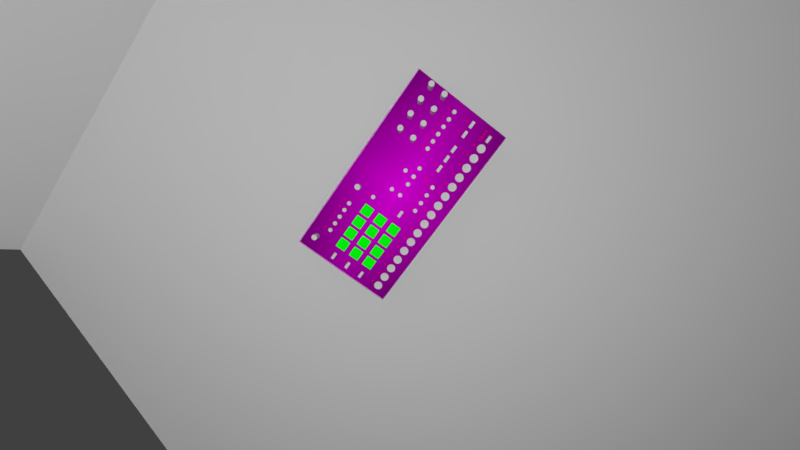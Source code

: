 # Source: rytm.blend  (saved by Blender 2.79.0; exported with 4.5.12 LTS)
import bpy
from mathutils import Matrix  # noqa: F401  (used for matrix-valued properties, if any)

bpy.ops.wm.read_factory_settings(use_empty=True)
scene = bpy.context.scene
scene.name = 'Scene'

# ---- collections
col_collection_1 = bpy.data.collections.new('Collection 1'); scene.collection.children.link(col_collection_1)
col_collection_1.hide_render = True
col_collection_1.hide_viewport = True
col_collection_2 = bpy.data.collections.new('Collection 2'); scene.collection.children.link(col_collection_2)

# ---- images (referenced by path relative to the original .blend; pixels are not part of the script)
import os
ASSET_DIR = os.environ.get("B2B_ASSET_DIR", "")  # directory of the original .blend (textures are referenced by path, not embedded)
HERE = os.path.dirname(os.path.abspath(__file__))  # packed textures are extracted next to this script under _unpacked/

def load_image(name, relpath, width, height, colorspace="sRGB"):
    """Load a texture the original file referenced (path relative to the .blend, or extracted next to this script)."""
    p = next((c for c in (os.path.join(HERE, relpath), os.path.join(ASSET_DIR, relpath)) if relpath and os.path.exists(c)), "")
    if p:
        img = bpy.data.images.load(p, check_existing=True)
        img.name = name
    else:  # same state as the original file: an image datablock whose file is absent (Cycles renders it pink)
        img = bpy.data.images.new(name, width, height)
        img.source = "FILE"
        img.filepath = "//" + (relpath or name)
    img.colorspace_settings.name = colorspace
    return img
img_rytm1_2048x2048_png = load_image('rytm1_2048x2048.png', 'rytm1_2048x2048.png', 1024, 1024, 'sRGB')

# ---- materials (node trees are filled in below, after node groups)
mat_color1 = bpy.data.materials.new('Color1')
mat_color1.alpha_threshold = 0.0
mat_color1.diffuse_color = (0.0, 0.0, 0.01, 1.0)
mat_color1.roughness = 0.5
mat_led_1 = bpy.data.materials.new('Led_1')
mat_led_1.alpha_threshold = 0.0
mat_led_1.roughness = 0.5
mat_pad_1 = bpy.data.materials.new('Pad_1')
mat_pad_1.alpha_threshold = 0.0
mat_pad_1.roughness = 0.5
mat_rytm1_2048x2048 = bpy.data.materials.new('rytm1_2048x2048')
mat_rytm1_2048x2048.alpha_threshold = 0.0
mat_rytm1_2048x2048.roughness = 0.5
mat_rytm1_2048x2048.specular_intensity = 0.0

# ---- material node trees
mat_led_1.use_nodes = True; mat_led_1.node_tree.nodes.clear()
_N = mat_led_1.node_tree.nodes; _L = mat_led_1.node_tree.links
n0 = _N.new('ShaderNodeOutputMaterial'); n0.name = 'Material Output'; n0.location = (300, 300)
n1 = _N.new('ShaderNodeBsdfDiffuse'); n1.name = 'Diffuse BSDF'; n1.location = (10, 300)
n2 = _N.new('ShaderNodeEmission'); n2.name = 'Emission'; n2.location = (0, 0)
n2.inputs[0].default_value = (0.7484, 0.0, 0.0, 1.0)
n3 = _N.new('ShaderNodeEmission'); n3.name = 'Emission.001'; n3.location = (0, 0)
n3.inputs[0].default_value = (0.8, 0.8, 0.8, 1.0)
n4 = _N.new('ShaderNodeEmission'); n4.name = 'Emission.002'; n4.location = (0, 0)
n4.inputs[0].default_value = (0.8, 0.8, 0.8, 1.0)
n5 = _N.new('ShaderNodeEmission'); n5.name = 'Emission.003'; n5.location = (0, 0)
n5.inputs[0].default_value = (0.8, 0.8, 0.8, 1.0)
n6 = _N.new('ShaderNodeEmission'); n6.name = 'Emission.004'; n6.location = (0, 0)
n6.inputs[0].default_value = (0.8, 0.8, 0.8, 1.0)
_L.new(n2.outputs[0], n0.inputs[0])
n0.is_active_output = True
mat_pad_1.use_nodes = True; mat_pad_1.node_tree.nodes.clear()
_N = mat_pad_1.node_tree.nodes; _L = mat_pad_1.node_tree.links
n0 = _N.new('ShaderNodeOutputMaterial'); n0.name = 'Material Output'; n0.location = (300, 300)
n1 = _N.new('ShaderNodeBsdfDiffuse'); n1.name = 'Diffuse BSDF'; n1.location = (10, 300)
n2 = _N.new('ShaderNodeEmission'); n2.name = 'Emission'; n2.location = (0, 0)
n2.inputs[0].default_value = (0.0, 0.8141, 0.002912, 1.0)
n3 = _N.new('ShaderNodeEmission'); n3.name = 'Emission.001'; n3.location = (0, 0)
n3.inputs[0].default_value = (0.8, 0.8, 0.8, 1.0)
n4 = _N.new('ShaderNodeEmission'); n4.name = 'Emission.002'; n4.location = (0, 0)
n4.inputs[0].default_value = (0.8, 0.8, 0.8, 1.0)
n5 = _N.new('ShaderNodeEmission'); n5.name = 'Emission.003'; n5.location = (0, 0)
n5.inputs[0].default_value = (0.8, 0.8, 0.8, 1.0)
n6 = _N.new('ShaderNodeEmission'); n6.name = 'Emission.004'; n6.location = (0, 0)
n6.inputs[0].default_value = (0.8, 0.8, 0.8, 1.0)
n7 = _N.new('ShaderNodeEmission'); n7.name = 'Emission.005'; n7.location = (0, 0)
n7.inputs[0].default_value = (0.8, 0.8, 0.8, 1.0)
n8 = _N.new('ShaderNodeEmission'); n8.name = 'Emission.006'; n8.location = (0, 0)
n8.inputs[0].default_value = (0.8, 0.8, 0.8, 1.0)
n9 = _N.new('ShaderNodeEmission'); n9.name = 'Emission.007'; n9.location = (0, 0)
n9.inputs[0].default_value = (0.8, 0.8, 0.8, 1.0)
n10 = _N.new('ShaderNodeEmission'); n10.name = 'Emission.008'; n10.location = (0, 0)
n10.inputs[0].default_value = (0.8, 0.8, 0.8, 1.0)
n11 = _N.new('ShaderNodeEmission'); n11.name = 'Emission.009'; n11.location = (0, 0)
n11.inputs[0].default_value = (0.8, 0.8, 0.8, 1.0)
n12 = _N.new('ShaderNodeEmission'); n12.name = 'Emission.010'; n12.location = (0, 0)
n12.inputs[0].default_value = (0.8, 0.8, 0.8, 1.0)
n13 = _N.new('ShaderNodeEmission'); n13.name = 'Emission.011'; n13.location = (0, 0)
n13.inputs[0].default_value = (0.8, 0.8, 0.8, 1.0)
n14 = _N.new('ShaderNodeEmission'); n14.name = 'Emission.012'; n14.location = (0, 0)
n14.inputs[0].default_value = (0.8, 0.8, 0.8, 1.0)
n15 = _N.new('ShaderNodeEmission'); n15.name = 'Emission.013'; n15.location = (0, 0)
n15.inputs[0].default_value = (0.8, 0.8, 0.8, 1.0)
n16 = _N.new('ShaderNodeEmission'); n16.name = 'Emission.014'; n16.location = (0, 0)
n16.inputs[0].default_value = (0.8, 0.8, 0.8, 1.0)
n17 = _N.new('ShaderNodeEmission'); n17.name = 'Emission.015'; n17.location = (0, 0)
n17.inputs[0].default_value = (0.8, 0.8, 0.8, 1.0)
n18 = _N.new('ShaderNodeEmission'); n18.name = 'Emission.016'; n18.location = (0, 0)
n18.inputs[0].default_value = (0.8, 0.8, 0.8, 1.0)
n19 = _N.new('ShaderNodeEmission'); n19.name = 'Emission.017'; n19.location = (0, 0)
n19.inputs[0].default_value = (0.8, 0.8, 0.8, 1.0)
n20 = _N.new('ShaderNodeEmission'); n20.name = 'Emission.018'; n20.location = (0, 0)
n20.inputs[0].default_value = (0.8, 0.8, 0.8, 1.0)
n21 = _N.new('ShaderNodeEmission'); n21.name = 'Emission.019'; n21.location = (0, 0)
n21.inputs[0].default_value = (0.8, 0.8, 0.8, 1.0)
n22 = _N.new('ShaderNodeEmission'); n22.name = 'Emission.020'; n22.location = (0, 0)
n22.inputs[0].default_value = (0.8, 0.8, 0.8, 1.0)
n23 = _N.new('ShaderNodeEmission'); n23.name = 'Emission.021'; n23.location = (0, 0)
n23.inputs[0].default_value = (0.8, 0.8, 0.8, 1.0)
n24 = _N.new('ShaderNodeEmission'); n24.name = 'Emission.022'; n24.location = (0, 0)
n24.inputs[0].default_value = (0.8, 0.8, 0.8, 1.0)
n25 = _N.new('ShaderNodeEmission'); n25.name = 'Emission.023'; n25.location = (0, 0)
n25.inputs[0].default_value = (0.8, 0.8, 0.8, 1.0)
n26 = _N.new('ShaderNodeEmission'); n26.name = 'Emission.024'; n26.location = (0, 0)
n26.inputs[0].default_value = (0.8, 0.8, 0.8, 1.0)
n27 = _N.new('ShaderNodeEmission'); n27.name = 'Emission.025'; n27.location = (0, 0)
n27.inputs[0].default_value = (0.8, 0.8, 0.8, 1.0)
n28 = _N.new('ShaderNodeEmission'); n28.name = 'Emission.026'; n28.location = (0, 0)
n28.inputs[0].default_value = (0.8, 0.8, 0.8, 1.0)
n29 = _N.new('ShaderNodeEmission'); n29.name = 'Emission.027'; n29.location = (0, 0)
n29.inputs[0].default_value = (0.8, 0.8, 0.8, 1.0)
n30 = _N.new('ShaderNodeEmission'); n30.name = 'Emission.028'; n30.location = (0, 0)
n30.inputs[0].default_value = (0.8, 0.8, 0.8, 1.0)
n31 = _N.new('ShaderNodeEmission'); n31.name = 'Emission.029'; n31.location = (0, 0)
n31.inputs[0].default_value = (0.8, 0.8, 0.8, 1.0)
n32 = _N.new('ShaderNodeEmission'); n32.name = 'Emission.030'; n32.location = (0, 0)
n32.inputs[0].default_value = (0.8, 0.8, 0.8, 1.0)
n33 = _N.new('ShaderNodeEmission'); n33.name = 'Emission.031'; n33.location = (0, 0)
n33.inputs[0].default_value = (0.8, 0.8, 0.8, 1.0)
n34 = _N.new('ShaderNodeEmission'); n34.name = 'Emission.032'; n34.location = (0, 0)
n34.inputs[0].default_value = (0.8, 0.8, 0.8, 1.0)
n35 = _N.new('ShaderNodeEmission'); n35.name = 'Emission.033'; n35.location = (0, 0)
n35.inputs[0].default_value = (0.8, 0.8, 0.8, 1.0)
_L.new(n2.outputs[0], n0.inputs[0])
n0.is_active_output = True
mat_rytm1_2048x2048.use_nodes = True; mat_rytm1_2048x2048.node_tree.nodes.clear()
_N = mat_rytm1_2048x2048.node_tree.nodes; _L = mat_rytm1_2048x2048.node_tree.links
n0 = _N.new('ShaderNodeOutputMaterial'); n0.name = 'Material Output'; n0.location = (300, 300)
n1 = _N.new('ShaderNodeTexImage'); n1.name = 'Image Texture'; n1.location = (-400, 60)
n1.width = 140
n1.image = img_rytm1_2048x2048_png
n1.extension = 'CLIP'
n2 = _N.new('ShaderNodeBsdfDiffuse'); n2.name = 'Diffuse BSDF'; n2.location = (-200, 60)
n3 = _N.new('ShaderNodeBsdfTransparent'); n3.name = 'Transparent BSDF'; n3.location = (-200, 240)
n4 = _N.new('ShaderNodeMixShader'); n4.name = 'Mix Shader'; n4.location = (0, 300)
_L.new(n1.outputs[0], n2.inputs[0])
_L.new(n1.outputs[1], n4.inputs[0])
_L.new(n3.outputs[0], n4.inputs[1])
_L.new(n2.outputs[0], n4.inputs[2])
_L.new(n4.outputs[0], n0.inputs[0])
n0.is_active_output = True

# ---- world
world_world = bpy.data.worlds.new('World'); scene.world = world_world
world_world.color = (0.05088, 0.05088, 0.05088)
world_world.use_sun_shadow = False
world_world.sun_shadow_jitter_overblur = 0.0
world_world.cycles.sampling_method = 'MANUAL'

# ---- cameras
cam_cam_057 = bpy.data.cameras.new('cam.057')
cam_cam_057.clip_end = 100.0
cam_cam_057.lens = 10.0
cam_cam_057.sensor_width = 32.0
cam_cam_057.sensor_height = 18.0
cam_cam_057.dof.focus_distance = 0.0

# ---- lights
light_lampa_057 = bpy.data.lights.new('lampa.057', 'POINT')
light_lampa_057.transmission_factor = 0.0
light_lampa_057.energy = 100.0
light_lampa_057.shadow_buffer_clip_start = 0.5
light_lampa_057.shadow_soft_size = 0.1
light_lampa_057.shadow_maximum_resolution = 0.006
light_lampa_057.use_absolute_resolution = True

# ---- meshes
me_cylinder_148 = bpy.data.meshes.new('Cylinder.148')
me_cylinder_148.from_pydata([(0.0, 1.0, -1.0), (0.0, 1.0, 1.0), (0.1951, 0.9808, -1.0), (0.1951, 0.9808, 1.0), (0.3827, 0.9239, -1.0), (0.3827, 0.9239, 1.0), (0.5556, 0.8315, -1.0), (0.5556, 0.8315, 1.0), (0.7071, 0.7071, -1.0), (0.7071, 0.7071, 1.0), (0.8315, 0.5556, -1.0), (0.8315, 0.5556, 1.0), (0.9239, 0.3827, -1.0), (0.9239, 0.3827, 1.0), (0.9808, 0.1951, -1.0), (0.9808, 0.1951, 1.0), (1.0, 7.55e-08, -1.0), (1.0, 7.55e-08, 1.0), (0.9808, -0.1951, -1.0), (0.9808, -0.1951, 1.0), (0.9239, -0.3827, -1.0), (0.9239, -0.3827, 1.0), (0.8315, -0.5556, -1.0), (0.8315, -0.5556, 1.0), (0.7071, -0.7071, -1.0), (0.7071, -0.7071, 1.0), (0.5556, -0.8315, -1.0), (0.5556, -0.8315, 1.0), (0.3827, -0.9239, -1.0), (0.3827, -0.9239, 1.0), (0.1951, -0.9808, -1.0), (0.1951, -0.9808, 1.0), (-3.258e-07, -1.0, -1.0), (-3.258e-07, -1.0, 1.0), (-0.1951, -0.9808, -1.0), (-0.1951, -0.9808, 1.0), (-0.3827, -0.9239, -1.0), (-0.3827, -0.9239, 1.0), (-0.5556, -0.8315, -1.0), (-0.5556, -0.8315, 1.0), (-0.7071, -0.7071, -1.0), (-0.7071, -0.7071, 1.0), (-0.8315, -0.5556, -1.0), (-0.8315, -0.5556, 1.0), (-0.9239, -0.3827, -1.0), (-0.9239, -0.3827, 1.0), (-0.9808, -0.1951, -1.0), (-0.9808, -0.1951, 1.0), (-1.0, 9.656e-07, -1.0), (-1.0, 9.656e-07, 1.0), (-0.9808, 0.1951, -1.0), (-0.9808, 0.1951, 1.0), (-0.9239, 0.3827, -1.0), (-0.9239, 0.3827, 1.0), (-0.8315, 0.5556, -1.0), (-0.8315, 0.5556, 1.0), (-0.7071, 0.7071, -1.0), (-0.7071, 0.7071, 1.0), (-0.5556, 0.8315, -1.0), (-0.5556, 0.8315, 1.0), (-0.3827, 0.9239, -1.0), (-0.3827, 0.9239, 1.0), (-0.1951, 0.9808, -1.0), (-0.1951, 0.9808, 1.0)], [], [(0, 1, 3, 2), (2, 3, 5, 4), (4, 5, 7, 6), (6, 7, 9, 8), (8, 9, 11, 10), (10, 11, 13, 12), (12, 13, 15, 14), (14, 15, 17, 16), (16, 17, 19, 18), (18, 19, 21, 20), (20, 21, 23, 22), (22, 23, 25, 24), (24, 25, 27, 26), (26, 27, 29, 28), (28, 29, 31, 30), (30, 31, 33, 32), (32, 33, 35, 34), (34, 35, 37, 36), (36, 37, 39, 38), (38, 39, 41, 40), (40, 41, 43, 42), (42, 43, 45, 44), (44, 45, 47, 46), (46, 47, 49, 48), (48, 49, 51, 50), (50, 51, 53, 52), (52, 53, 55, 54), (54, 55, 57, 56), (56, 57, 59, 58), (58, 59, 61, 60), (3, 1, 63, 61, 59, 57, 55, 53, 51, 49, 47, 45, 43, 41, 39, 37, 35, 33, 31, 29, 27, 25, 23, 21, 19, 17, 15, 13, 11, 9, 7, 5), (60, 61, 63, 62), (62, 63, 1, 0), (0, 2, 4, 6, 8, 10, 12, 14, 16, 18, 20, 22, 24, 26, 28, 30, 32, 34, 36, 38, 40, 42, 44, 46, 48, 50, 52, 54, 56, 58, 60, 62)])
me_cylinder_148.use_remesh_preserve_volume = False
me_cylinder_148.use_remesh_preserve_attributes = False
me_cylinder_148.use_mirror_vertex_groups = False
me_cylinder_148.update()
me_cylinder_147 = bpy.data.meshes.new('Cylinder.147')
me_cylinder_147.from_pydata([(0.0, 1.0, -1.0), (0.0, 1.0, 1.0), (0.1951, 0.9808, -1.0), (0.1951, 0.9808, 1.0), (0.3827, 0.9239, -1.0), (0.3827, 0.9239, 1.0), (0.5556, 0.8315, -1.0), (0.5556, 0.8315, 1.0), (0.7071, 0.7071, -1.0), (0.7071, 0.7071, 1.0), (0.8315, 0.5556, -1.0), (0.8315, 0.5556, 1.0), (0.9239, 0.3827, -1.0), (0.9239, 0.3827, 1.0), (0.9808, 0.1951, -1.0), (0.9808, 0.1951, 1.0), (1.0, 7.55e-08, -1.0), (1.0, 7.55e-08, 1.0), (0.9808, -0.1951, -1.0), (0.9808, -0.1951, 1.0), (0.9239, -0.3827, -1.0), (0.9239, -0.3827, 1.0), (0.8315, -0.5556, -1.0), (0.8315, -0.5556, 1.0), (0.7071, -0.7071, -1.0), (0.7071, -0.7071, 1.0), (0.5556, -0.8315, -1.0), (0.5556, -0.8315, 1.0), (0.3827, -0.9239, -1.0), (0.3827, -0.9239, 1.0), (0.1951, -0.9808, -1.0), (0.1951, -0.9808, 1.0), (-3.258e-07, -1.0, -1.0), (-3.258e-07, -1.0, 1.0), (-0.1951, -0.9808, -1.0), (-0.1951, -0.9808, 1.0), (-0.3827, -0.9239, -1.0), (-0.3827, -0.9239, 1.0), (-0.5556, -0.8315, -1.0), (-0.5556, -0.8315, 1.0), (-0.7071, -0.7071, -1.0), (-0.7071, -0.7071, 1.0), (-0.8315, -0.5556, -1.0), (-0.8315, -0.5556, 1.0), (-0.9239, -0.3827, -1.0), (-0.9239, -0.3827, 1.0), (-0.9808, -0.1951, -1.0), (-0.9808, -0.1951, 1.0), (-1.0, 9.656e-07, -1.0), (-1.0, 9.656e-07, 1.0), (-0.9808, 0.1951, -1.0), (-0.9808, 0.1951, 1.0), (-0.9239, 0.3827, -1.0), (-0.9239, 0.3827, 1.0), (-0.8315, 0.5556, -1.0), (-0.8315, 0.5556, 1.0), (-0.7071, 0.7071, -1.0), (-0.7071, 0.7071, 1.0), (-0.5556, 0.8315, -1.0), (-0.5556, 0.8315, 1.0), (-0.3827, 0.9239, -1.0), (-0.3827, 0.9239, 1.0), (-0.1951, 0.9808, -1.0), (-0.1951, 0.9808, 1.0)], [], [(0, 1, 3, 2), (2, 3, 5, 4), (4, 5, 7, 6), (6, 7, 9, 8), (8, 9, 11, 10), (10, 11, 13, 12), (12, 13, 15, 14), (14, 15, 17, 16), (16, 17, 19, 18), (18, 19, 21, 20), (20, 21, 23, 22), (22, 23, 25, 24), (24, 25, 27, 26), (26, 27, 29, 28), (28, 29, 31, 30), (30, 31, 33, 32), (32, 33, 35, 34), (34, 35, 37, 36), (36, 37, 39, 38), (38, 39, 41, 40), (40, 41, 43, 42), (42, 43, 45, 44), (44, 45, 47, 46), (46, 47, 49, 48), (48, 49, 51, 50), (50, 51, 53, 52), (52, 53, 55, 54), (54, 55, 57, 56), (56, 57, 59, 58), (58, 59, 61, 60), (3, 1, 63, 61, 59, 57, 55, 53, 51, 49, 47, 45, 43, 41, 39, 37, 35, 33, 31, 29, 27, 25, 23, 21, 19, 17, 15, 13, 11, 9, 7, 5), (60, 61, 63, 62), (62, 63, 1, 0), (0, 2, 4, 6, 8, 10, 12, 14, 16, 18, 20, 22, 24, 26, 28, 30, 32, 34, 36, 38, 40, 42, 44, 46, 48, 50, 52, 54, 56, 58, 60, 62)])
me_cylinder_147.use_remesh_preserve_volume = False
me_cylinder_147.use_remesh_preserve_attributes = False
me_cylinder_147.use_mirror_vertex_groups = False
me_cylinder_147.update()
me_cylinder_146 = bpy.data.meshes.new('Cylinder.146')
me_cylinder_146.from_pydata([(0.0, 1.0, -1.0), (0.0, 1.0, 1.0), (0.1951, 0.9808, -1.0), (0.1951, 0.9808, 1.0), (0.3827, 0.9239, -1.0), (0.3827, 0.9239, 1.0), (0.5556, 0.8315, -1.0), (0.5556, 0.8315, 1.0), (0.7071, 0.7071, -1.0), (0.7071, 0.7071, 1.0), (0.8315, 0.5556, -1.0), (0.8315, 0.5556, 1.0), (0.9239, 0.3827, -1.0), (0.9239, 0.3827, 1.0), (0.9808, 0.1951, -1.0), (0.9808, 0.1951, 1.0), (1.0, 7.55e-08, -1.0), (1.0, 7.55e-08, 1.0), (0.9808, -0.1951, -1.0), (0.9808, -0.1951, 1.0), (0.9239, -0.3827, -1.0), (0.9239, -0.3827, 1.0), (0.8315, -0.5556, -1.0), (0.8315, -0.5556, 1.0), (0.7071, -0.7071, -1.0), (0.7071, -0.7071, 1.0), (0.5556, -0.8315, -1.0), (0.5556, -0.8315, 1.0), (0.3827, -0.9239, -1.0), (0.3827, -0.9239, 1.0), (0.1951, -0.9808, -1.0), (0.1951, -0.9808, 1.0), (-3.258e-07, -1.0, -1.0), (-3.258e-07, -1.0, 1.0), (-0.1951, -0.9808, -1.0), (-0.1951, -0.9808, 1.0), (-0.3827, -0.9239, -1.0), (-0.3827, -0.9239, 1.0), (-0.5556, -0.8315, -1.0), (-0.5556, -0.8315, 1.0), (-0.7071, -0.7071, -1.0), (-0.7071, -0.7071, 1.0), (-0.8315, -0.5556, -1.0), (-0.8315, -0.5556, 1.0), (-0.9239, -0.3827, -1.0), (-0.9239, -0.3827, 1.0), (-0.9808, -0.1951, -1.0), (-0.9808, -0.1951, 1.0), (-1.0, 9.656e-07, -1.0), (-1.0, 9.656e-07, 1.0), (-0.9808, 0.1951, -1.0), (-0.9808, 0.1951, 1.0), (-0.9239, 0.3827, -1.0), (-0.9239, 0.3827, 1.0), (-0.8315, 0.5556, -1.0), (-0.8315, 0.5556, 1.0), (-0.7071, 0.7071, -1.0), (-0.7071, 0.7071, 1.0), (-0.5556, 0.8315, -1.0), (-0.5556, 0.8315, 1.0), (-0.3827, 0.9239, -1.0), (-0.3827, 0.9239, 1.0), (-0.1951, 0.9808, -1.0), (-0.1951, 0.9808, 1.0)], [], [(0, 1, 3, 2), (2, 3, 5, 4), (4, 5, 7, 6), (6, 7, 9, 8), (8, 9, 11, 10), (10, 11, 13, 12), (12, 13, 15, 14), (14, 15, 17, 16), (16, 17, 19, 18), (18, 19, 21, 20), (20, 21, 23, 22), (22, 23, 25, 24), (24, 25, 27, 26), (26, 27, 29, 28), (28, 29, 31, 30), (30, 31, 33, 32), (32, 33, 35, 34), (34, 35, 37, 36), (36, 37, 39, 38), (38, 39, 41, 40), (40, 41, 43, 42), (42, 43, 45, 44), (44, 45, 47, 46), (46, 47, 49, 48), (48, 49, 51, 50), (50, 51, 53, 52), (52, 53, 55, 54), (54, 55, 57, 56), (56, 57, 59, 58), (58, 59, 61, 60), (3, 1, 63, 61, 59, 57, 55, 53, 51, 49, 47, 45, 43, 41, 39, 37, 35, 33, 31, 29, 27, 25, 23, 21, 19, 17, 15, 13, 11, 9, 7, 5), (60, 61, 63, 62), (62, 63, 1, 0), (0, 2, 4, 6, 8, 10, 12, 14, 16, 18, 20, 22, 24, 26, 28, 30, 32, 34, 36, 38, 40, 42, 44, 46, 48, 50, 52, 54, 56, 58, 60, 62)])
me_cylinder_146.use_remesh_preserve_volume = False
me_cylinder_146.use_remesh_preserve_attributes = False
me_cylinder_146.use_mirror_vertex_groups = False
me_cylinder_146.update()
me_cube_142 = bpy.data.meshes.new('Cube.142')
me_cube_142.from_pydata([(-1.0, -1.0, -1.0), (-1.0, -1.0, 1.0), (-1.0, 1.0, -1.0), (-1.0, 1.0, 1.0), (1.0, -1.0, -1.0), (1.0, -1.0, 1.0), (1.0, 1.0, -1.0), (1.0, 1.0, 1.0)], [], [(0, 1, 3, 2), (2, 3, 7, 6), (6, 7, 5, 4), (4, 5, 1, 0), (2, 6, 4, 0), (7, 3, 1, 5)])
me_cube_142.use_remesh_preserve_volume = False
me_cube_142.use_remesh_preserve_attributes = False
me_cube_142.use_mirror_vertex_groups = False
me_cube_142.update()
me_cube_141 = bpy.data.meshes.new('Cube.141')
me_cube_141.from_pydata([(-1.0, -1.0, -1.0), (-1.0, -1.0, 1.0), (-1.0, 1.0, -1.0), (-1.0, 1.0, 1.0), (1.0, -1.0, -1.0), (1.0, -1.0, 1.0), (1.0, 1.0, -1.0), (1.0, 1.0, 1.0)], [], [(0, 1, 3, 2), (2, 3, 7, 6), (6, 7, 5, 4), (4, 5, 1, 0), (2, 6, 4, 0), (7, 3, 1, 5)])
me_cube_141.materials.append(mat_color1)
me_cube_141.use_remesh_preserve_volume = False
me_cube_141.use_remesh_preserve_attributes = False
me_cube_141.use_mirror_vertex_groups = False
me_cube_141.update()
me_sphere_043 = bpy.data.meshes.new('Sphere.043')
me_sphere_043.from_pydata([(0.0, 0.1951, 0.9808), (0.0, 0.3827, 0.9239), (0.0, 0.5556, 0.8315), (0.0, 0.7071, 0.7071), (0.0, 0.8315, 0.5556), (0.0, 0.9239, 0.3827), (0.0, 0.9808, 0.1951), (0.0, 1.0, 7.55e-08), (0.0, 0.9808, -0.1951), (0.0, 0.5556, -0.8315), (0.03806, 0.1913, 0.9808), (0.07466, 0.3753, 0.9239), (0.1084, 0.5449, 0.8315), (0.1379, 0.6935, 0.7071), (0.1622, 0.8155, 0.5556), (0.1802, 0.9061, 0.3827), (0.1913, 0.9619, 0.1951), (0.1951, 0.9808, 7.55e-08), (0.1913, 0.9619, -0.1951), (0.1802, 0.9061, -0.3827), (0.1622, 0.8155, -0.5556), (0.1379, 0.6935, -0.7071), (0.1084, 0.5449, -0.8315), (0.07466, 0.3753, -0.9239), (0.03806, 0.1913, -0.9808), (0.07466, 0.1802, 0.9808), (0.1464, 0.3536, 0.9239), (0.2126, 0.5133, 0.8315), (0.2706, 0.6533, 0.7071), (0.3182, 0.7682, 0.5556), (0.3536, 0.8536, 0.3827), (0.3753, 0.9061, 0.1951), (0.3827, 0.9239, 7.55e-08), (0.3753, 0.9061, -0.1951), (0.3536, 0.8536, -0.3827), (0.3182, 0.7682, -0.5556), (0.2706, 0.6533, -0.7071), (0.2126, 0.5133, -0.8315), (0.1464, 0.3536, -0.9239), (0.07466, 0.1802, -0.9808), (0.1084, 0.1622, 0.9808), (0.2126, 0.3182, 0.9239), (0.3087, 0.4619, 0.8315), (0.3928, 0.5879, 0.7071), (0.4619, 0.6913, 0.5556), (0.5133, 0.7682, 0.3827), (0.5449, 0.8155, 0.1951), (0.5556, 0.8315, 7.55e-08), (0.5449, 0.8155, -0.1951), (0.5133, 0.7682, -0.3827), (0.4619, 0.6913, -0.5556), (0.3928, 0.5879, -0.7071), (0.3087, 0.4619, -0.8315), (0.2126, 0.3182, -0.9239), (0.1084, 0.1622, -0.9808), (0.1379, 0.1379, 0.9808), (0.2706, 0.2706, 0.9239), (0.3928, 0.3928, 0.8315), (0.5, 0.5, 0.7071), (0.5879, 0.5879, 0.5556), (0.6533, 0.6533, 0.3827), (0.6935, 0.6935, 0.1951), (0.7071, 0.7071, 7.55e-08), (0.6935, 0.6935, -0.1951), (0.6533, 0.6533, -0.3827), (0.5879, 0.5879, -0.5556), (0.5, 0.5, -0.7071), (0.3928, 0.3928, -0.8315), (0.2706, 0.2706, -0.9239), (0.1379, 0.1379, -0.9808), (0.1622, 0.1084, 0.9808), (0.3182, 0.2126, 0.9239), (0.4619, 0.3087, 0.8315), (0.5879, 0.3928, 0.7071), (0.6913, 0.4619, 0.5556), (0.7682, 0.5133, 0.3827), (0.8155, 0.5449, 0.1951), (0.8315, 0.5556, 7.55e-08), (0.8155, 0.5449, -0.1951), (0.7682, 0.5133, -0.3827), (0.6913, 0.4619, -0.5556), (0.5879, 0.3928, -0.7071), (0.4619, 0.3087, -0.8315), (0.3182, 0.2126, -0.9239), (0.1622, 0.1084, -0.9808), (0.1802, 0.07466, 0.9808), (0.3536, 0.1464, 0.9239), (0.5133, 0.2126, 0.8315), (0.6533, 0.2706, 0.7071), (0.7682, 0.3182, 0.5556), (0.8536, 0.3536, 0.3827), (0.9061, 0.3753, 0.1951), (0.9239, 0.3827, 7.55e-08), (0.9061, 0.3753, -0.1951), (0.8536, 0.3536, -0.3827), (0.7682, 0.3182, -0.5556), (0.6533, 0.2706, -0.7071), (0.5133, 0.2126, -0.8315), (0.3536, 0.1464, -0.9239), (0.1802, 0.07466, -0.9808), (0.1913, 0.03806, 0.9808), (0.3753, 0.07466, 0.9239), (0.5449, 0.1084, 0.8315), (0.6935, 0.1379, 0.7071), (0.8155, 0.1622, 0.5556), (0.9061, 0.1802, 0.3827), (0.9619, 0.1913, 0.1951), (0.9808, 0.1951, 7.55e-08), (0.9619, 0.1913, -0.1951), (0.9061, 0.1802, -0.3827), (0.8155, 0.1622, -0.5556), (0.6935, 0.1379, -0.7071), (0.5449, 0.1084, -0.8315), (0.3753, 0.07466, -0.9239), (0.1913, 0.03806, -0.9808), (0.1951, -3.266e-07, 0.9808), (0.3827, -3.192e-07, 0.9239), (0.5556, -3.117e-07, 0.8315), (0.7071, -3.192e-07, 0.7071), (0.8315, -3.341e-07, 0.5556), (0.9239, -2.745e-07, 0.3827), (0.9808, -3.937e-07, 0.1951), (1.0, -3.788e-07, 7.55e-08), (0.9808, -3.937e-07, -0.1951), (0.9239, -2.298e-07, -0.3827), (0.8315, -3.341e-07, -0.5556), (0.7071, -3.192e-07, -0.7071), (0.5556, -3.415e-07, -0.8315), (0.3827, -3.043e-07, -0.9239), (0.1951, -3.08e-07, -0.9808), (0.1913, -0.03806, 0.9808), (0.3753, -0.07466, 0.9239), (0.5449, -0.1084, 0.8315), (0.6935, -0.138, 0.7071), (0.8155, -0.1622, 0.5556), (0.9061, -0.1802, 0.3827), (0.9619, -0.1913, 0.1951), (0.9808, -0.1951, 7.55e-08), (0.9619, -0.1913, -0.1951), (0.9061, -0.1802, -0.3827), (0.8155, -0.1622, -0.5556), (0.6935, -0.138, -0.7071), (0.5449, -0.1084, -0.8315), (0.3753, -0.07466, -0.9239), (0.1913, -0.03806, -0.9808), (0.1802, -0.07466, 0.9808), (0.3536, -0.1464, 0.9239), (0.5133, -0.2126, 0.8315), (0.6533, -0.2706, 0.7071), (0.7682, -0.3182, 0.5556), (0.8536, -0.3536, 0.3827), (0.9061, -0.3753, 0.1951), (0.9239, -0.3827, 7.55e-08), (0.9061, -0.3753, -0.1951), (0.8536, -0.3536, -0.3827), (0.7682, -0.3182, -0.5556), (0.6533, -0.2706, -0.7071), (0.5133, -0.2126, -0.8315), (0.3536, -0.1464, -0.9239), (0.1802, -0.07466, -0.9808), (0.1622, -0.1084, 0.9808), (0.3182, -0.2126, 0.9239), (0.4619, -0.3087, 0.8315), (0.5879, -0.3928, 0.7071), (0.6913, -0.4619, 0.5556), (0.7682, -0.5133, 0.3827), (0.8155, -0.5449, 0.1951), (0.8315, -0.5556, 7.55e-08), (0.8155, -0.5449, -0.1951), (0.7682, -0.5133, -0.3827), (0.6913, -0.4619, -0.5556), (0.5879, -0.3928, -0.7071), (0.4619, -0.3087, -0.8315), (0.3182, -0.2126, -0.9239), (0.1622, -0.1084, -0.9808), (0.1379, -0.138, 0.9808), (0.2706, -0.2706, 0.9239), (0.3928, -0.3928, 0.8315), (0.5, -0.5, 0.7071), (0.5879, -0.5879, 0.5556), (0.6533, -0.6533, 0.3827), (0.6935, -0.6935, 0.1951), (0.7071, -0.7071, 7.55e-08), (0.6935, -0.6935, -0.1951), (0.6533, -0.6533, -0.3827), (0.5879, -0.5879, -0.5556), (0.5, -0.5, -0.7071), (0.3928, -0.3928, -0.8315), (0.2706, -0.2706, -0.9239), (0.1379, -0.138, -0.9808), (0.1084, -0.1622, 0.9808), (0.2126, -0.3182, 0.9239), (0.3087, -0.4619, 0.8315), (0.3928, -0.5879, 0.7071), (0.4619, -0.6913, 0.5556), (0.5133, -0.7682, 0.3827), (0.5449, -0.8155, 0.1951), (0.5556, -0.8315, 7.55e-08), (0.5449, -0.8155, -0.1951), (0.5133, -0.7682, -0.3827), (0.4619, -0.6913, -0.5556), (0.3928, -0.5879, -0.7071), (0.3087, -0.4619, -0.8315), (0.2126, -0.3182, -0.9239), (0.1084, -0.1622, -0.9808), (0.0, -3.258e-07, -1.0), (0.07466, -0.1802, 0.9808), (0.1464, -0.3536, 0.9239), (0.2126, -0.5133, 0.8315), (0.2706, -0.6533, 0.7071), (0.3182, -0.7682, 0.5556), (0.3536, -0.8536, 0.3827), (0.3753, -0.9061, 0.1951), (0.3827, -0.9239, 7.55e-08), (0.3753, -0.9061, -0.1951), (0.3536, -0.8536, -0.3827), (0.3182, -0.7682, -0.5556), (0.2706, -0.6533, -0.7071), (0.2126, -0.5133, -0.8315), (0.1464, -0.3536, -0.9239), (0.07466, -0.1802, -0.9808), (0.03806, -0.1913, 0.9808), (0.07466, -0.3753, 0.9239), (0.1084, -0.5449, 0.8315), (0.1379, -0.6935, 0.7071), (0.1622, -0.8155, 0.5556), (0.1802, -0.9061, 0.3827), (0.1913, -0.9619, 0.1951), (0.1951, -0.9808, 7.55e-08), (0.1913, -0.9619, -0.1951), (0.1802, -0.9061, -0.3827), (0.1622, -0.8155, -0.5556), (0.1379, -0.6935, -0.7071), (0.1084, -0.5449, -0.8315), (0.07466, -0.3753, -0.9239), (0.03806, -0.1913, -0.9808), (-7.212e-09, -0.1951, 0.9808), (4.122e-08, -0.3827, 0.9239), (2.632e-08, -0.5556, 0.8315), (-2.584e-08, -0.7071, 0.7071), (-8.544e-08, -0.8315, 0.5556), (6.357e-08, -0.9239, 0.3827), (-8.544e-08, -0.9808, 0.1951), (-1.003e-07, -1.0, 7.55e-08), (-8.544e-08, -0.9808, -0.1951), (6.357e-08, -0.9239, -0.3827), (-8.544e-08, -0.8315, -0.5556), (-2.584e-08, -0.7071, -0.7071), (-1.094e-08, -0.5556, -0.8315), (3.964e-09, -0.3827, -0.9239), (3.964e-09, -0.1951, -0.9808), (-0.03806, -0.1913, 0.9808), (-0.07466, -0.3753, 0.9239), (-0.1084, -0.5449, 0.8315), (-0.1379, -0.6935, 0.7071), (-0.1622, -0.8155, 0.5556), (-0.1802, -0.9061, 0.3827), (-0.1913, -0.9619, 0.1951), (-0.1951, -0.9808, 7.55e-08), (-0.1913, -0.9619, -0.1951), (-0.1802, -0.9061, -0.3827), (-0.1622, -0.8155, -0.5556), (-0.1379, -0.6935, -0.7071), (-0.1084, -0.5449, -0.8315), (-0.07466, -0.3753, -0.9239), (-0.03806, -0.1913, -0.9808), (-0.07466, -0.1802, 0.9808), (-0.1464, -0.3536, 0.9239), (-0.2126, -0.5133, 0.8315), (-0.2706, -0.6533, 0.7071), (-0.3182, -0.7682, 0.5556), (-0.3536, -0.8536, 0.3827), (-0.3753, -0.9061, 0.1951), (-0.3827, -0.9239, 7.55e-08), (-0.3753, -0.9061, -0.1951), (-0.3536, -0.8536, -0.3827), (-0.3182, -0.7682, -0.5556), (-0.2706, -0.6533, -0.7071), (-0.2126, -0.5133, -0.8315), (-0.1464, -0.3536, -0.9239), (-0.07466, -0.1802, -0.9808), (-0.1084, -0.1622, 0.9808), (-0.2126, -0.3182, 0.9239), (-0.3087, -0.4619, 0.8315), (-0.3928, -0.5879, 0.7071), (-0.4619, -0.6913, 0.5556), (-0.5133, -0.7682, 0.3827), (-0.5449, -0.8155, 0.1951), (-0.5556, -0.8315, 7.55e-08), (-0.5449, -0.8155, -0.1951), (-0.5133, -0.7682, -0.3827), (-0.4619, -0.6913, -0.5556), (-0.3928, -0.5879, -0.7071), (-0.3087, -0.4619, -0.8315), (-0.2126, -0.3182, -0.9239), (-0.1084, -0.1622, -0.9808), (-2.304e-07, -5.562e-07, 1.0), (-0.1379, -0.138, 0.9808), (-0.2706, -0.2706, 0.9239), (-0.3928, -0.3928, 0.8315), (-0.5, -0.5, 0.7071), (-0.5879, -0.5879, 0.5556), (-0.6533, -0.6533, 0.3827), (-0.6935, -0.6935, 0.1951), (-0.7071, -0.7071, 7.55e-08), (-0.6935, -0.6935, -0.1951), (-0.6533, -0.6533, -0.3827), (-0.5879, -0.5879, -0.5556), (-0.5, -0.5, -0.7071), (-0.3928, -0.3928, -0.8315), (-0.2706, -0.2706, -0.9239), (-0.1379, -0.1379, -0.9808), (-0.1622, -0.1084, 0.9808), (-0.3182, -0.2126, 0.9239), (-0.4619, -0.3087, 0.8315), (-0.5879, -0.3928, 0.7071), (-0.6913, -0.4619, 0.5556), (-0.7682, -0.5133, 0.3827), (-0.8155, -0.5449, 0.1951), (-0.8315, -0.5556, 7.55e-08), (-0.8155, -0.5449, -0.1951), (-0.7682, -0.5133, -0.3827), (-0.6913, -0.4619, -0.5556), (-0.5879, -0.3928, -0.7071), (-0.4619, -0.3087, -0.8315), (-0.3182, -0.2126, -0.9239), (-0.1622, -0.1084, -0.9808), (-0.1802, -0.07466, 0.9808), (-0.3536, -0.1464, 0.9239), (-0.5133, -0.2126, 0.8315), (-0.6533, -0.2706, 0.7071), (-0.7682, -0.3182, 0.5556), (-0.8536, -0.3536, 0.3827), (-0.9061, -0.3753, 0.1951), (-0.9239, -0.3827, 7.55e-08), (-0.9061, -0.3753, -0.1951), (-0.8536, -0.3536, -0.3827), (-0.7682, -0.3182, -0.5556), (-0.6533, -0.2706, -0.7071), (-0.5133, -0.2126, -0.8315), (-0.3536, -0.1464, -0.9239), (-0.1802, -0.07466, -0.9808), (-0.1913, -0.03806, 0.9808), (-0.3753, -0.07466, 0.9239), (-0.5449, -0.1084, 0.8315), (-0.6935, -0.1379, 0.7071), (-0.8155, -0.1622, 0.5556), (-0.9061, -0.1802, 0.3827), (-0.9619, -0.1913, 0.1951), (-0.9808, -0.1951, 7.55e-08), (-0.9619, -0.1913, -0.1951), (-0.9061, -0.1802, -0.3827), (-0.8155, -0.1622, -0.5556), (-0.6935, -0.1379, -0.7071), (-0.5449, -0.1084, -0.8315), (-0.3753, -0.07466, -0.9239), (-0.1913, -0.03806, -0.9808), (-0.1951, -3.117e-07, 0.9808), (-0.3827, -2.819e-07, 0.9239), (-0.5556, -2.819e-07, 0.8315), (-0.7071, -1.851e-07, 0.7071), (-0.8315, -1.404e-07, 0.5556), (-0.9239, -3.192e-07, 0.3827), (-0.9808, -9.567e-08, 0.1951), (-1.0, -1.404e-07, 7.55e-08), (-0.9808, -9.567e-08, -0.1951), (-0.9239, -3.192e-07, -0.3827), (-0.8315, -1.404e-07, -0.5556), (-0.7071, -1.851e-07, -0.7071), (-0.5556, -2.596e-07, -0.8315), (-0.3827, -2.521e-07, -0.9239), (-0.1951, -3.155e-07, -0.9808), (-0.1913, 0.03806, 0.9808), (-0.3753, 0.07466, 0.9239), (-0.5449, 0.1084, 0.8315), (-0.6935, 0.1379, 0.7071), (-0.8155, 0.1622, 0.5556), (-0.9061, 0.1802, 0.3827), (-0.9619, 0.1913, 0.1951), (-0.9808, 0.1951, 7.55e-08), (-0.9619, 0.1913, -0.1951), (-0.9061, 0.1802, -0.3827), (-0.8155, 0.1622, -0.5556), (-0.6935, 0.1379, -0.7071), (-0.5449, 0.1084, -0.8315), (-0.3753, 0.07466, -0.9239), (-0.1913, 0.03806, -0.9808), (-0.1802, 0.07466, 0.9808), (-0.3536, 0.1464, 0.9239), (-0.5133, 0.2126, 0.8315), (-0.6533, 0.2706, 0.7071), (-0.7682, 0.3182, 0.5556), (-0.8536, 0.3536, 0.3827), (-0.9061, 0.3753, 0.1951), (-0.9239, 0.3827, 7.55e-08), (-0.9061, 0.3753, -0.1951), (-0.8536, 0.3536, -0.3827), (-0.7682, 0.3182, -0.5556), (-0.6533, 0.2706, -0.7071), (-0.5133, 0.2126, -0.8315), (-0.3536, 0.1464, -0.9239), (-0.1802, 0.07466, -0.9808), (-0.1622, 0.1084, 0.9808), (-0.3182, 0.2126, 0.9239), (-0.4619, 0.3087, 0.8315), (-0.5879, 0.3928, 0.7071), (-0.6913, 0.4619, 0.5556), (-0.7682, 0.5133, 0.3827), (-0.8155, 0.5449, 0.1951), (-0.8315, 0.5556, 7.55e-08), (-0.8155, 0.5449, -0.1951), (-0.7682, 0.5133, -0.3827), (-0.6913, 0.4619, -0.5556), (-0.5879, 0.3928, -0.7071), (-0.4619, 0.3087, -0.8315), (-0.3182, 0.2126, -0.9239), (-0.1622, 0.1084, -0.9808), (-0.1379, 0.1379, 0.9808), (-0.2706, 0.2706, 0.9239), (-0.3928, 0.3928, 0.8315), (-0.5, 0.5, 0.7071), (-0.5879, 0.5879, 0.5556), (-0.6533, 0.6533, 0.3827), (-0.6935, 0.6935, 0.1951), (-0.7071, 0.7071, 7.55e-08), (-0.6935, 0.6935, -0.1951), (-0.6533, 0.6533, -0.3827), (-0.5879, 0.5879, -0.5556), (-0.5, 0.5, -0.7071), (-0.3928, 0.3928, -0.8315), (-0.2706, 0.2706, -0.9239), (-0.1379, 0.1379, -0.9808), (-0.1084, 0.1622, 0.9808), (-0.2126, 0.3182, 0.9239), (-0.3087, 0.4619, 0.8315), (-0.3928, 0.5879, 0.7071), (-0.4619, 0.6913, 0.5556), (-0.5133, 0.7682, 0.3827), (-0.5449, 0.8155, 0.1951), (-0.5556, 0.8315, 7.55e-08), (-0.5449, 0.8155, -0.1951), (-0.5133, 0.7682, -0.3827), (-0.4619, 0.6913, -0.5556), (-0.3928, 0.5879, -0.7071), (-0.3087, 0.4619, -0.8315), (-0.2126, 0.3182, -0.9239), (-0.1084, 0.1622, -0.9808), (-0.07466, 0.1802, 0.9808), (-0.1464, 0.3536, 0.9239), (-0.2126, 0.5133, 0.8315), (-0.2706, 0.6533, 0.7071), (-0.3182, 0.7682, 0.5556), (-0.3536, 0.8536, 0.3827), (-0.3753, 0.9061, 0.1951), (-0.3827, 0.9239, 7.55e-08), (-0.3753, 0.9061, -0.1951), (-0.3536, 0.8536, -0.3827), (-0.3182, 0.7682, -0.5556), (-0.2706, 0.6533, -0.7071), (-0.2126, 0.5133, -0.8315), (-0.1464, 0.3536, -0.9239), (-0.07466, 0.1802, -0.9808), (-0.03806, 0.1913, 0.9808), (-0.07466, 0.3753, 0.9239), (-0.1084, 0.5449, 0.8315), (-0.1379, 0.6935, 0.7071), (-0.1622, 0.8155, 0.5556), (-0.1802, 0.9061, 0.3827), (-0.1913, 0.9619, 0.1951), (-0.1951, 0.9808, 7.55e-08), (-0.1913, 0.9619, -0.1951), (-0.1802, 0.9061, -0.3827), (-0.1622, 0.8155, -0.5556), (-0.1379, 0.6935, -0.7071), (-0.1084, 0.5449, -0.8315), (-0.07466, 0.3753, -0.9239), (-0.03806, 0.1913, -0.9808), (6.357e-08, 0.9239, -0.3827), (2.722e-07, 0.8315, -0.5556), (1.53e-07, 0.7071, -0.7071), (7.847e-08, 0.3827, -0.9239), (1.514e-08, 0.1951, -0.9808)], [], [(2, 1, 11, 12), (478, 477, 19, 20), (3, 2, 12, 13), (479, 478, 20, 21), (4, 3, 13, 14), (9, 479, 21, 22), (5, 4, 14, 15), (480, 9, 22, 23), (6, 5, 15, 16), (481, 480, 23, 24), (7, 6, 16, 17), (0, 296, 10), (205, 481, 24), (8, 7, 17, 18), (1, 0, 10, 11), (477, 8, 18, 19), (18, 17, 32, 33), (11, 10, 25, 26), (19, 18, 33, 34), (12, 11, 26, 27), (20, 19, 34, 35), (13, 12, 27, 28), (21, 20, 35, 36), (14, 13, 28, 29), (22, 21, 36, 37), (15, 14, 29, 30), (23, 22, 37, 38), (16, 15, 30, 31), (24, 23, 38, 39), (17, 16, 31, 32), (10, 296, 25), (205, 24, 39), (37, 36, 51, 52), (30, 29, 44, 45), (38, 37, 52, 53), (31, 30, 45, 46), (39, 38, 53, 54), (32, 31, 46, 47), (25, 296, 40), (205, 39, 54), (33, 32, 47, 48), (26, 25, 40, 41), (34, 33, 48, 49), (27, 26, 41, 42), (35, 34, 49, 50), (28, 27, 42, 43), (36, 35, 50, 51), (29, 28, 43, 44), (49, 48, 63, 64), (42, 41, 56, 57), (50, 49, 64, 65), (43, 42, 57, 58), (51, 50, 65, 66), (44, 43, 58, 59), (52, 51, 66, 67), (45, 44, 59, 60), (53, 52, 67, 68), (46, 45, 60, 61), (54, 53, 68, 69), (47, 46, 61, 62), (40, 296, 55), (205, 54, 69), (48, 47, 62, 63), (41, 40, 55, 56), (68, 67, 82, 83), (61, 60, 75, 76), (69, 68, 83, 84), (62, 61, 76, 77), (55, 296, 70), (205, 69, 84), (63, 62, 77, 78), (56, 55, 70, 71), (64, 63, 78, 79), (57, 56, 71, 72), (65, 64, 79, 80), (58, 57, 72, 73), (66, 65, 80, 81), (59, 58, 73, 74), (67, 66, 81, 82), (60, 59, 74, 75), (72, 71, 86, 87), (80, 79, 94, 95), (73, 72, 87, 88), (81, 80, 95, 96), (74, 73, 88, 89), (82, 81, 96, 97), (75, 74, 89, 90), (83, 82, 97, 98), (76, 75, 90, 91), (84, 83, 98, 99), (77, 76, 91, 92), (70, 296, 85), (205, 84, 99), (78, 77, 92, 93), (71, 70, 85, 86), (79, 78, 93, 94), (91, 90, 105, 106), (99, 98, 113, 114), (92, 91, 106, 107), (85, 296, 100), (205, 99, 114), (93, 92, 107, 108), (86, 85, 100, 101), (94, 93, 108, 109), (87, 86, 101, 102), (95, 94, 109, 110), (88, 87, 102, 103), (96, 95, 110, 111), (89, 88, 103, 104), (97, 96, 111, 112), (90, 89, 104, 105), (98, 97, 112, 113), (110, 109, 124, 125), (103, 102, 117, 118), (111, 110, 125, 126), (104, 103, 118, 119), (112, 111, 126, 127), (105, 104, 119, 120), (113, 112, 127, 128), (106, 105, 120, 121), (114, 113, 128, 129), (107, 106, 121, 122), (100, 296, 115), (205, 114, 129), (108, 107, 122, 123), (101, 100, 115, 116), (109, 108, 123, 124), (102, 101, 116, 117), (129, 128, 143, 144), (122, 121, 136, 137), (115, 296, 130), (205, 129, 144), (123, 122, 137, 138), (116, 115, 130, 131), (124, 123, 138, 139), (117, 116, 131, 132), (125, 124, 139, 140), (118, 117, 132, 133), (126, 125, 140, 141), (119, 118, 133, 134), (127, 126, 141, 142), (120, 119, 134, 135), (128, 127, 142, 143), (121, 120, 135, 136), (133, 132, 147, 148), (141, 140, 155, 156), (134, 133, 148, 149), (142, 141, 156, 157), (135, 134, 149, 150), (143, 142, 157, 158), (136, 135, 150, 151), (144, 143, 158, 159), (137, 136, 151, 152), (130, 296, 145), (205, 144, 159), (138, 137, 152, 153), (131, 130, 145, 146), (139, 138, 153, 154), (132, 131, 146, 147), (140, 139, 154, 155), (152, 151, 166, 167), (145, 296, 160), (205, 159, 174), (153, 152, 167, 168), (146, 145, 160, 161), (154, 153, 168, 169), (147, 146, 161, 162), (155, 154, 169, 170), (148, 147, 162, 163), (156, 155, 170, 171), (149, 148, 163, 164), (157, 156, 171, 172), (150, 149, 164, 165), (158, 157, 172, 173), (151, 150, 165, 166), (159, 158, 173, 174), (171, 170, 185, 186), (164, 163, 178, 179), (172, 171, 186, 187), (165, 164, 179, 180), (173, 172, 187, 188), (166, 165, 180, 181), (174, 173, 188, 189), (167, 166, 181, 182), (160, 296, 175), (205, 174, 189), (168, 167, 182, 183), (161, 160, 175, 176), (169, 168, 183, 184), (162, 161, 176, 177), (170, 169, 184, 185), (163, 162, 177, 178), (205, 189, 204), (183, 182, 197, 198), (176, 175, 190, 191), (184, 183, 198, 199), (177, 176, 191, 192), (185, 184, 199, 200), (178, 177, 192, 193), (186, 185, 200, 201), (179, 178, 193, 194), (187, 186, 201, 202), (180, 179, 194, 195), (188, 187, 202, 203), (181, 180, 195, 196), (189, 188, 203, 204), (182, 181, 196, 197), (175, 296, 190), (202, 201, 217, 218), (195, 194, 210, 211), (203, 202, 218, 219), (196, 195, 211, 212), (204, 203, 219, 220), (197, 196, 212, 213), (190, 296, 206), (205, 204, 220), (198, 197, 213, 214), (191, 190, 206, 207), (199, 198, 214, 215), (192, 191, 207, 208), (200, 199, 215, 216), (193, 192, 208, 209), (201, 200, 216, 217), (194, 193, 209, 210), (207, 206, 221, 222), (215, 214, 229, 230), (208, 207, 222, 223), (216, 215, 230, 231), (209, 208, 223, 224), (217, 216, 231, 232), (210, 209, 224, 225), (218, 217, 232, 233), (211, 210, 225, 226), (219, 218, 233, 234), (212, 211, 226, 227), (220, 219, 234, 235), (213, 212, 227, 228), (206, 296, 221), (205, 220, 235), (214, 213, 228, 229), (226, 225, 240, 241), (234, 233, 248, 249), (227, 226, 241, 242), (235, 234, 249, 250), (228, 227, 242, 243), (221, 296, 236), (205, 235, 250), (229, 228, 243, 244), (222, 221, 236, 237), (230, 229, 244, 245), (223, 222, 237, 238), (231, 230, 245, 246), (224, 223, 238, 239), (232, 231, 246, 247), (225, 224, 239, 240), (233, 232, 247, 248), (245, 244, 259, 260), (238, 237, 252, 253), (246, 245, 260, 261), (239, 238, 253, 254), (247, 246, 261, 262), (240, 239, 254, 255), (248, 247, 262, 263), (241, 240, 255, 256), (249, 248, 263, 264), (242, 241, 256, 257), (250, 249, 264, 265), (243, 242, 257, 258), (236, 296, 251), (205, 250, 265), (244, 243, 258, 259), (237, 236, 251, 252), (264, 263, 278, 279), (257, 256, 271, 272), (265, 264, 279, 280), (258, 257, 272, 273), (251, 296, 266), (205, 265, 280), (259, 258, 273, 274), (252, 251, 266, 267), (260, 259, 274, 275), (253, 252, 267, 268), (261, 260, 275, 276), (254, 253, 268, 269), (262, 261, 276, 277), (255, 254, 269, 270), (263, 262, 277, 278), (256, 255, 270, 271), (268, 267, 282, 283), (276, 275, 290, 291), (269, 268, 283, 284), (277, 276, 291, 292), (270, 269, 284, 285), (278, 277, 292, 293), (271, 270, 285, 286), (279, 278, 293, 294), (272, 271, 286, 287), (280, 279, 294, 295), (273, 272, 287, 288), (266, 296, 281), (205, 280, 295), (274, 273, 288, 289), (267, 266, 281, 282), (275, 274, 289, 290), (287, 286, 302, 303), (295, 294, 310, 311), (288, 287, 303, 304), (281, 296, 297), (205, 295, 311), (289, 288, 304, 305), (282, 281, 297, 298), (290, 289, 305, 306), (283, 282, 298, 299), (291, 290, 306, 307), (284, 283, 299, 300), (292, 291, 307, 308), (285, 284, 300, 301), (293, 292, 308, 309), (286, 285, 301, 302), (294, 293, 309, 310), (307, 306, 321, 322), (300, 299, 314, 315), (308, 307, 322, 323), (301, 300, 315, 316), (309, 308, 323, 324), (302, 301, 316, 317), (310, 309, 324, 325), (303, 302, 317, 318), (311, 310, 325, 326), (304, 303, 318, 319), (297, 296, 312), (205, 311, 326), (305, 304, 319, 320), (298, 297, 312, 313), (306, 305, 320, 321), (299, 298, 313, 314), (326, 325, 340, 341), (319, 318, 333, 334), (312, 296, 327), (205, 326, 341), (320, 319, 334, 335), (313, 312, 327, 328), (321, 320, 335, 336), (314, 313, 328, 329), (322, 321, 336, 337), (315, 314, 329, 330), (323, 322, 337, 338), (316, 315, 330, 331), (324, 323, 338, 339), (317, 316, 331, 332), (325, 324, 339, 340), (318, 317, 332, 333), (338, 337, 352, 353), (331, 330, 345, 346), (339, 338, 353, 354), (332, 331, 346, 347), (340, 339, 354, 355), (333, 332, 347, 348), (341, 340, 355, 356), (334, 333, 348, 349), (327, 296, 342), (205, 341, 356), (335, 334, 349, 350), (328, 327, 342, 343), (336, 335, 350, 351), (329, 328, 343, 344), (337, 336, 351, 352), (330, 329, 344, 345), (342, 296, 357), (205, 356, 371), (350, 349, 364, 365), (343, 342, 357, 358), (351, 350, 365, 366), (344, 343, 358, 359), (352, 351, 366, 367), (345, 344, 359, 360), (353, 352, 367, 368), (346, 345, 360, 361), (354, 353, 368, 369), (347, 346, 361, 362), (355, 354, 369, 370), (348, 347, 362, 363), (356, 355, 370, 371), (349, 348, 363, 364), (361, 360, 375, 376), (369, 368, 383, 384), (362, 361, 376, 377), (370, 369, 384, 385), (363, 362, 377, 378), (371, 370, 385, 386), (364, 363, 378, 379), (357, 296, 372), (205, 371, 386), (365, 364, 379, 380), (358, 357, 372, 373), (366, 365, 380, 381), (359, 358, 373, 374), (367, 366, 381, 382), (360, 359, 374, 375), (368, 367, 382, 383), (380, 379, 394, 395), (373, 372, 387, 388), (381, 380, 395, 396), (374, 373, 388, 389), (382, 381, 396, 397), (375, 374, 389, 390), (383, 382, 397, 398), (376, 375, 390, 391), (384, 383, 398, 399), (377, 376, 391, 392), (385, 384, 399, 400), (378, 377, 392, 393), (386, 385, 400, 401), (379, 378, 393, 394), (372, 296, 387), (205, 386, 401), (399, 398, 413, 414), (392, 391, 406, 407), (400, 399, 414, 415), (393, 392, 407, 408), (401, 400, 415, 416), (394, 393, 408, 409), (387, 296, 402), (205, 401, 416), (395, 394, 409, 410), (388, 387, 402, 403), (396, 395, 410, 411), (389, 388, 403, 404), (397, 396, 411, 412), (390, 389, 404, 405), (398, 397, 412, 413), (391, 390, 405, 406), (403, 402, 417, 418), (411, 410, 425, 426), (404, 403, 418, 419), (412, 411, 426, 427), (405, 404, 419, 420), (413, 412, 427, 428), (406, 405, 420, 421), (414, 413, 428, 429), (407, 406, 421, 422), (415, 414, 429, 430), (408, 407, 422, 423), (416, 415, 430, 431), (409, 408, 423, 424), (402, 296, 417), (205, 416, 431), (410, 409, 424, 425), (422, 421, 436, 437), (430, 429, 444, 445), (423, 422, 437, 438), (431, 430, 445, 446), (424, 423, 438, 439), (417, 296, 432), (205, 431, 446), (425, 424, 439, 440), (418, 417, 432, 433), (426, 425, 440, 441), (419, 418, 433, 434), (427, 426, 441, 442), (420, 419, 434, 435), (428, 427, 442, 443), (421, 420, 435, 436), (429, 428, 443, 444), (441, 440, 455, 456), (434, 433, 448, 449), (442, 441, 456, 457), (435, 434, 449, 450), (443, 442, 457, 458), (436, 435, 450, 451), (444, 443, 458, 459), (437, 436, 451, 452), (445, 444, 459, 460), (438, 437, 452, 453), (446, 445, 460, 461), (439, 438, 453, 454), (432, 296, 447), (205, 446, 461), (440, 439, 454, 455), (433, 432, 447, 448), (460, 459, 474, 475), (453, 452, 467, 468), (461, 460, 475, 476), (454, 453, 468, 469), (447, 296, 462), (205, 461, 476), (455, 454, 469, 470), (448, 447, 462, 463), (456, 455, 470, 471), (449, 448, 463, 464), (457, 456, 471, 472), (450, 449, 464, 465), (458, 457, 472, 473), (451, 450, 465, 466), (459, 458, 473, 474), (452, 451, 466, 467), (472, 471, 477, 478), (465, 464, 2, 3), (473, 472, 478, 479), (466, 465, 3, 4), (474, 473, 479, 9), (467, 466, 4, 5), (475, 474, 9, 480), (468, 467, 5, 6), (476, 475, 480, 481), (469, 468, 6, 7), (462, 296, 0), (205, 476, 481), (470, 469, 7, 8), (463, 462, 0, 1), (471, 470, 8, 477), (464, 463, 1, 2)])
me_sphere_043.materials.append(mat_led_1)
me_sphere_043.use_remesh_preserve_volume = False
me_sphere_043.use_remesh_preserve_attributes = False
me_sphere_043.use_mirror_vertex_groups = False
me_sphere_043.update()
me_cube_226 = bpy.data.meshes.new('Cube.226')
me_cube_226.from_pydata([(-1.0, -1.0, -1.0), (-1.0, -1.0, 1.0), (-1.0, 1.0, -1.0), (-1.0, 1.0, 1.0), (1.0, -1.0, -1.0), (1.0, -1.0, 1.0), (1.0, 1.0, -1.0), (1.0, 1.0, 1.0)], [], [(0, 1, 3, 2), (2, 3, 7, 6), (6, 7, 5, 4), (4, 5, 1, 0), (2, 6, 4, 0), (7, 3, 1, 5)])
me_cube_226.use_remesh_preserve_volume = False
me_cube_226.use_remesh_preserve_attributes = False
me_cube_226.use_mirror_vertex_groups = False
me_cube_226.update()
me_cylinder_216 = bpy.data.meshes.new('Cylinder.216')
me_cylinder_216.from_pydata([(0.0, 1.0, -1.0), (0.0, 1.0, 1.0), (0.1951, 0.9808, -1.0), (0.1951, 0.9808, 1.0), (0.3827, 0.9239, -1.0), (0.3827, 0.9239, 1.0), (0.5556, 0.8315, -1.0), (0.5556, 0.8315, 1.0), (0.7071, 0.7071, -1.0), (0.7071, 0.7071, 1.0), (0.8315, 0.5556, -1.0), (0.8315, 0.5556, 1.0), (0.9239, 0.3827, -1.0), (0.9239, 0.3827, 1.0), (0.9808, 0.1951, -1.0), (0.9808, 0.1951, 1.0), (1.0, 7.55e-08, -1.0), (1.0, 7.55e-08, 1.0), (0.9808, -0.1951, -1.0), (0.9808, -0.1951, 1.0), (0.9239, -0.3827, -1.0), (0.9239, -0.3827, 1.0), (0.8315, -0.5556, -1.0), (0.8315, -0.5556, 1.0), (0.7071, -0.7071, -1.0), (0.7071, -0.7071, 1.0), (0.5556, -0.8315, -1.0), (0.5556, -0.8315, 1.0), (0.3827, -0.9239, -1.0), (0.3827, -0.9239, 1.0), (0.1951, -0.9808, -1.0), (0.1951, -0.9808, 1.0), (-3.258e-07, -1.0, -1.0), (-3.258e-07, -1.0, 1.0), (-0.1951, -0.9808, -1.0), (-0.1951, -0.9808, 1.0), (-0.3827, -0.9239, -1.0), (-0.3827, -0.9239, 1.0), (-0.5556, -0.8315, -1.0), (-0.5556, -0.8315, 1.0), (-0.7071, -0.7071, -1.0), (-0.7071, -0.7071, 1.0), (-0.8315, -0.5556, -1.0), (-0.8315, -0.5556, 1.0), (-0.9239, -0.3827, -1.0), (-0.9239, -0.3827, 1.0), (-0.9808, -0.1951, -1.0), (-0.9808, -0.1951, 1.0), (-1.0, 9.656e-07, -1.0), (-1.0, 9.656e-07, 1.0), (-0.9808, 0.1951, -1.0), (-0.9808, 0.1951, 1.0), (-0.9239, 0.3827, -1.0), (-0.9239, 0.3827, 1.0), (-0.8315, 0.5556, -1.0), (-0.8315, 0.5556, 1.0), (-0.7071, 0.7071, -1.0), (-0.7071, 0.7071, 1.0), (-0.5556, 0.8315, -1.0), (-0.5556, 0.8315, 1.0), (-0.3827, 0.9239, -1.0), (-0.3827, 0.9239, 1.0), (-0.1951, 0.9808, -1.0), (-0.1951, 0.9808, 1.0)], [], [(0, 1, 3, 2), (2, 3, 5, 4), (4, 5, 7, 6), (6, 7, 9, 8), (8, 9, 11, 10), (10, 11, 13, 12), (12, 13, 15, 14), (14, 15, 17, 16), (16, 17, 19, 18), (18, 19, 21, 20), (20, 21, 23, 22), (22, 23, 25, 24), (24, 25, 27, 26), (26, 27, 29, 28), (28, 29, 31, 30), (30, 31, 33, 32), (32, 33, 35, 34), (34, 35, 37, 36), (36, 37, 39, 38), (38, 39, 41, 40), (40, 41, 43, 42), (42, 43, 45, 44), (44, 45, 47, 46), (46, 47, 49, 48), (48, 49, 51, 50), (50, 51, 53, 52), (52, 53, 55, 54), (54, 55, 57, 56), (56, 57, 59, 58), (58, 59, 61, 60), (3, 1, 63, 61, 59, 57, 55, 53, 51, 49, 47, 45, 43, 41, 39, 37, 35, 33, 31, 29, 27, 25, 23, 21, 19, 17, 15, 13, 11, 9, 7, 5), (60, 61, 63, 62), (62, 63, 1, 0), (0, 2, 4, 6, 8, 10, 12, 14, 16, 18, 20, 22, 24, 26, 28, 30, 32, 34, 36, 38, 40, 42, 44, 46, 48, 50, 52, 54, 56, 58, 60, 62)])
me_cylinder_216.use_remesh_preserve_volume = False
me_cylinder_216.use_remesh_preserve_attributes = False
me_cylinder_216.use_mirror_vertex_groups = False
me_cylinder_216.update()
me_cylinder_215 = bpy.data.meshes.new('Cylinder.215')
me_cylinder_215.from_pydata([(0.0, 1.0, -1.0), (0.0, 1.0, 1.0), (0.1951, 0.9808, -1.0), (0.1951, 0.9808, 1.0), (0.3827, 0.9239, -1.0), (0.3827, 0.9239, 1.0), (0.5556, 0.8315, -1.0), (0.5556, 0.8315, 1.0), (0.7071, 0.7071, -1.0), (0.7071, 0.7071, 1.0), (0.8315, 0.5556, -1.0), (0.8315, 0.5556, 1.0), (0.9239, 0.3827, -1.0), (0.9239, 0.3827, 1.0), (0.9808, 0.1951, -1.0), (0.9808, 0.1951, 1.0), (1.0, 7.55e-08, -1.0), (1.0, 7.55e-08, 1.0), (0.9808, -0.1951, -1.0), (0.9808, -0.1951, 1.0), (0.9239, -0.3827, -1.0), (0.9239, -0.3827, 1.0), (0.8315, -0.5556, -1.0), (0.8315, -0.5556, 1.0), (0.7071, -0.7071, -1.0), (0.7071, -0.7071, 1.0), (0.5556, -0.8315, -1.0), (0.5556, -0.8315, 1.0), (0.3827, -0.9239, -1.0), (0.3827, -0.9239, 1.0), (0.1951, -0.9808, -1.0), (0.1951, -0.9808, 1.0), (-3.258e-07, -1.0, -1.0), (-3.258e-07, -1.0, 1.0), (-0.1951, -0.9808, -1.0), (-0.1951, -0.9808, 1.0), (-0.3827, -0.9239, -1.0), (-0.3827, -0.9239, 1.0), (-0.5556, -0.8315, -1.0), (-0.5556, -0.8315, 1.0), (-0.7071, -0.7071, -1.0), (-0.7071, -0.7071, 1.0), (-0.8315, -0.5556, -1.0), (-0.8315, -0.5556, 1.0), (-0.9239, -0.3827, -1.0), (-0.9239, -0.3827, 1.0), (-0.9808, -0.1951, -1.0), (-0.9808, -0.1951, 1.0), (-1.0, 9.656e-07, -1.0), (-1.0, 9.656e-07, 1.0), (-0.9808, 0.1951, -1.0), (-0.9808, 0.1951, 1.0), (-0.9239, 0.3827, -1.0), (-0.9239, 0.3827, 1.0), (-0.8315, 0.5556, -1.0), (-0.8315, 0.5556, 1.0), (-0.7071, 0.7071, -1.0), (-0.7071, 0.7071, 1.0), (-0.5556, 0.8315, -1.0), (-0.5556, 0.8315, 1.0), (-0.3827, 0.9239, -1.0), (-0.3827, 0.9239, 1.0), (-0.1951, 0.9808, -1.0), (-0.1951, 0.9808, 1.0)], [], [(0, 1, 3, 2), (2, 3, 5, 4), (4, 5, 7, 6), (6, 7, 9, 8), (8, 9, 11, 10), (10, 11, 13, 12), (12, 13, 15, 14), (14, 15, 17, 16), (16, 17, 19, 18), (18, 19, 21, 20), (20, 21, 23, 22), (22, 23, 25, 24), (24, 25, 27, 26), (26, 27, 29, 28), (28, 29, 31, 30), (30, 31, 33, 32), (32, 33, 35, 34), (34, 35, 37, 36), (36, 37, 39, 38), (38, 39, 41, 40), (40, 41, 43, 42), (42, 43, 45, 44), (44, 45, 47, 46), (46, 47, 49, 48), (48, 49, 51, 50), (50, 51, 53, 52), (52, 53, 55, 54), (54, 55, 57, 56), (56, 57, 59, 58), (58, 59, 61, 60), (3, 1, 63, 61, 59, 57, 55, 53, 51, 49, 47, 45, 43, 41, 39, 37, 35, 33, 31, 29, 27, 25, 23, 21, 19, 17, 15, 13, 11, 9, 7, 5), (60, 61, 63, 62), (62, 63, 1, 0), (0, 2, 4, 6, 8, 10, 12, 14, 16, 18, 20, 22, 24, 26, 28, 30, 32, 34, 36, 38, 40, 42, 44, 46, 48, 50, 52, 54, 56, 58, 60, 62)])
me_cylinder_215.use_remesh_preserve_volume = False
me_cylinder_215.use_remesh_preserve_attributes = False
me_cylinder_215.use_mirror_vertex_groups = False
me_cylinder_215.update()
me_cylinder_214 = bpy.data.meshes.new('Cylinder.214')
me_cylinder_214.from_pydata([(0.0, 1.0, -1.0), (0.0, 1.0, 1.0), (0.1951, 0.9808, -1.0), (0.1951, 0.9808, 1.0), (0.3827, 0.9239, -1.0), (0.3827, 0.9239, 1.0), (0.5556, 0.8315, -1.0), (0.5556, 0.8315, 1.0), (0.7071, 0.7071, -1.0), (0.7071, 0.7071, 1.0), (0.8315, 0.5556, -1.0), (0.8315, 0.5556, 1.0), (0.9239, 0.3827, -1.0), (0.9239, 0.3827, 1.0), (0.9808, 0.1951, -1.0), (0.9808, 0.1951, 1.0), (1.0, 7.55e-08, -1.0), (1.0, 7.55e-08, 1.0), (0.9808, -0.1951, -1.0), (0.9808, -0.1951, 1.0), (0.9239, -0.3827, -1.0), (0.9239, -0.3827, 1.0), (0.8315, -0.5556, -1.0), (0.8315, -0.5556, 1.0), (0.7071, -0.7071, -1.0), (0.7071, -0.7071, 1.0), (0.5556, -0.8315, -1.0), (0.5556, -0.8315, 1.0), (0.3827, -0.9239, -1.0), (0.3827, -0.9239, 1.0), (0.1951, -0.9808, -1.0), (0.1951, -0.9808, 1.0), (-3.258e-07, -1.0, -1.0), (-3.258e-07, -1.0, 1.0), (-0.1951, -0.9808, -1.0), (-0.1951, -0.9808, 1.0), (-0.3827, -0.9239, -1.0), (-0.3827, -0.9239, 1.0), (-0.5556, -0.8315, -1.0), (-0.5556, -0.8315, 1.0), (-0.7071, -0.7071, -1.0), (-0.7071, -0.7071, 1.0), (-0.8315, -0.5556, -1.0), (-0.8315, -0.5556, 1.0), (-0.9239, -0.3827, -1.0), (-0.9239, -0.3827, 1.0), (-0.9808, -0.1951, -1.0), (-0.9808, -0.1951, 1.0), (-1.0, 9.656e-07, -1.0), (-1.0, 9.656e-07, 1.0), (-0.9808, 0.1951, -1.0), (-0.9808, 0.1951, 1.0), (-0.9239, 0.3827, -1.0), (-0.9239, 0.3827, 1.0), (-0.8315, 0.5556, -1.0), (-0.8315, 0.5556, 1.0), (-0.7071, 0.7071, -1.0), (-0.7071, 0.7071, 1.0), (-0.5556, 0.8315, -1.0), (-0.5556, 0.8315, 1.0), (-0.3827, 0.9239, -1.0), (-0.3827, 0.9239, 1.0), (-0.1951, 0.9808, -1.0), (-0.1951, 0.9808, 1.0)], [], [(0, 1, 3, 2), (2, 3, 5, 4), (4, 5, 7, 6), (6, 7, 9, 8), (8, 9, 11, 10), (10, 11, 13, 12), (12, 13, 15, 14), (14, 15, 17, 16), (16, 17, 19, 18), (18, 19, 21, 20), (20, 21, 23, 22), (22, 23, 25, 24), (24, 25, 27, 26), (26, 27, 29, 28), (28, 29, 31, 30), (30, 31, 33, 32), (32, 33, 35, 34), (34, 35, 37, 36), (36, 37, 39, 38), (38, 39, 41, 40), (40, 41, 43, 42), (42, 43, 45, 44), (44, 45, 47, 46), (46, 47, 49, 48), (48, 49, 51, 50), (50, 51, 53, 52), (52, 53, 55, 54), (54, 55, 57, 56), (56, 57, 59, 58), (58, 59, 61, 60), (3, 1, 63, 61, 59, 57, 55, 53, 51, 49, 47, 45, 43, 41, 39, 37, 35, 33, 31, 29, 27, 25, 23, 21, 19, 17, 15, 13, 11, 9, 7, 5), (60, 61, 63, 62), (62, 63, 1, 0), (0, 2, 4, 6, 8, 10, 12, 14, 16, 18, 20, 22, 24, 26, 28, 30, 32, 34, 36, 38, 40, 42, 44, 46, 48, 50, 52, 54, 56, 58, 60, 62)])
me_cylinder_214.use_remesh_preserve_volume = False
me_cylinder_214.use_remesh_preserve_attributes = False
me_cylinder_214.use_mirror_vertex_groups = False
me_cylinder_214.update()
me_cube_225 = bpy.data.meshes.new('Cube.225')
me_cube_225.from_pydata([(-1.0, -1.0, -1.0), (-1.0, -1.0, 1.0), (-1.0, 1.0, -1.0), (-1.0, 1.0, 1.0), (1.0, -1.0, -1.0), (1.0, -1.0, 1.0), (1.0, 1.0, -1.0), (1.0, 1.0, 1.0)], [], [(0, 1, 3, 2), (2, 3, 7, 6), (6, 7, 5, 4), (4, 5, 1, 0), (2, 6, 4, 0), (7, 3, 1, 5)])
me_cube_225.materials.append(mat_pad_1)
me_cube_225.use_remesh_preserve_volume = False
me_cube_225.use_remesh_preserve_attributes = False
me_cube_225.use_mirror_vertex_groups = False
me_cube_225.update()
me_cube_224 = bpy.data.meshes.new('Cube.224')
me_cube_224.from_pydata([(-1.0, -1.0, -1.0), (-1.0, -1.0, 1.0), (-1.0, 1.0, -1.0), (-1.0, 1.0, 1.0), (1.0, -1.0, -1.0), (1.0, -1.0, 1.0), (1.0, 1.0, -1.0), (1.0, 1.0, 1.0)], [], [(0, 1, 3, 2), (2, 3, 7, 6), (6, 7, 5, 4), (4, 5, 1, 0), (2, 6, 4, 0), (7, 3, 1, 5)])
me_cube_224.materials.append(mat_color1)
me_cube_224.use_remesh_preserve_volume = False
me_cube_224.use_remesh_preserve_attributes = False
me_cube_224.use_mirror_vertex_groups = False
me_cube_224.update()
me_new_mesh_006 = bpy.data.meshes.new('New Mesh.006')
me_new_mesh_006.from_pydata([(-1.0, 1.0, 0.0), (1.0, 1.0, 0.0), (2.0, -3.0, 0.0), (-2.0, -1.0, 0.0), (-1.0, 1.5, 1.0), (1.0, 1.5, 1.0)], [], [(0, 1, 2, 3), (0, 1, 5, 4)])
me_new_mesh_006.use_remesh_preserve_volume = False
me_new_mesh_006.use_remesh_preserve_attributes = False
me_new_mesh_006.use_mirror_vertex_groups = False
me_new_mesh_006.update()
me_rytm1_2048x2048_060 = bpy.data.meshes.new('rytm1_2048x2048.060')
me_rytm1_2048x2048_060.from_pydata([(-0.9657, -0.5, 0.0), (0.9657, -0.5, 0.0), (-0.9657, 0.5, 0.0), (0.9657, 0.5, 0.0)], [], [(0, 1, 3, 2)])
_uv = me_rytm1_2048x2048_060.uv_layers.new(name='UVMap')
_uv.uv.foreach_set('vector', [0.0, 0.0, 1.0, 0.0, 1.0, 1.0, 0.0, 1.0])
me_rytm1_2048x2048_060.materials.append(mat_rytm1_2048x2048)
me_rytm1_2048x2048_060.use_remesh_preserve_volume = False
me_rytm1_2048x2048_060.use_remesh_preserve_attributes = False
me_rytm1_2048x2048_060.use_mirror_vertex_groups = False
me_rytm1_2048x2048_060.update()

# ---- objects
ob_small_button_init_009 = bpy.data.objects.new('small_button_init.009', me_cylinder_148)
ob_small_button_init_008 = bpy.data.objects.new('small_button_init.008', me_cylinder_148)
ob_small_button_init_007 = bpy.data.objects.new('small_button_init.007', me_cylinder_148)
ob_small_button_init_006 = bpy.data.objects.new('small_button_init.006', me_cylinder_148)
ob_small_button_init_005 = bpy.data.objects.new('small_button_init.005', me_cylinder_148)
ob_small_button_init_004 = bpy.data.objects.new('small_button_init.004', me_cylinder_148)
ob_small_button_init_003 = bpy.data.objects.new('small_button_init.003', me_cylinder_148)
ob_small_button_init_002 = bpy.data.objects.new('small_button_init.002', me_cylinder_148)
ob_small_button_init = bpy.data.objects.new('small_button_init', me_cylinder_148)
ob_knob_init_017 = bpy.data.objects.new('knob_init.017', me_cylinder_147)
ob_knob_init_016 = bpy.data.objects.new('knob_init.016', me_cylinder_147)
ob_knob_init_015 = bpy.data.objects.new('knob_init.015', me_cylinder_147)
ob_knob_init_014 = bpy.data.objects.new('knob_init.014', me_cylinder_147)
ob_knob_init_013 = bpy.data.objects.new('knob_init.013', me_cylinder_147)
ob_knob_init_012 = bpy.data.objects.new('knob_init.012', me_cylinder_147)
ob_knob_init_011 = bpy.data.objects.new('knob_init.011', me_cylinder_147)
ob_knob_init_010 = bpy.data.objects.new('knob_init.010', me_cylinder_147)
ob_knob_init_002 = bpy.data.objects.new('knob_init.002', me_cylinder_147)
ob_knob_init = bpy.data.objects.new('knob_init', me_cylinder_147)
ob_button_016 = bpy.data.objects.new('button.016', me_cylinder_146)
ob_button_015 = bpy.data.objects.new('button.015', me_cylinder_146)
ob_button_014 = bpy.data.objects.new('button.014', me_cylinder_146)
ob_button_013 = bpy.data.objects.new('button.013', me_cylinder_146)
ob_button_012 = bpy.data.objects.new('button.012', me_cylinder_146)
ob_button_011 = bpy.data.objects.new('button.011', me_cylinder_146)
ob_button_010 = bpy.data.objects.new('button.010', me_cylinder_146)
ob_button_009 = bpy.data.objects.new('button.009', me_cylinder_146)
ob_button_008 = bpy.data.objects.new('button.008', me_cylinder_146)
ob_button_007 = bpy.data.objects.new('button.007', me_cylinder_146)
ob_button_006 = bpy.data.objects.new('button.006', me_cylinder_146)
ob_button_005 = bpy.data.objects.new('button.005', me_cylinder_146)
ob_button_004 = bpy.data.objects.new('button.004', me_cylinder_146)
ob_button_003 = bpy.data.objects.new('button.003', me_cylinder_146)
ob_button_002 = bpy.data.objects.new('button.002', me_cylinder_146)
ob_button_001 = bpy.data.objects.new('button.001', me_cylinder_146)
ob_button_init_001 = bpy.data.objects.new('button_init.001', me_cylinder_146)
ob_pad_012 = bpy.data.objects.new('pad.012', me_cube_142)
ob_pad_011 = bpy.data.objects.new('pad.011', me_cube_142)
ob_pad_010 = bpy.data.objects.new('pad.010', me_cube_142)
ob_pad_009 = bpy.data.objects.new('pad.009', me_cube_142)
ob_pad_008 = bpy.data.objects.new('pad.008', me_cube_142)
ob_pad_007 = bpy.data.objects.new('pad.007', me_cube_142)
ob_pad_006 = bpy.data.objects.new('pad.006', me_cube_142)
ob_pad_005 = bpy.data.objects.new('pad.005', me_cube_142)
ob_pad_004 = bpy.data.objects.new('pad.004', me_cube_142)
ob_pad_003 = bpy.data.objects.new('pad.003', me_cube_142)
ob_pad_002 = bpy.data.objects.new('pad.002', me_cube_142)
ob_pad_001 = bpy.data.objects.new('pad.001', me_cube_142)
ob_main_body_001 = bpy.data.objects.new('main_body.001', me_cube_141)
ob_trace_image = bpy.data.objects.new('trace_image', None)
ob_led_init_041 = bpy.data.objects.new('led_init.041', me_sphere_043)
ob_led_init_040 = bpy.data.objects.new('led_init.040', me_sphere_043)
ob_led_init_039 = bpy.data.objects.new('led_init.039', me_sphere_043)
ob_led_init_038 = bpy.data.objects.new('led_init.038', me_sphere_043)
ob_led_init_037 = bpy.data.objects.new('led_init.037', me_sphere_043)
ob_led_init_036 = bpy.data.objects.new('led_init.036', me_sphere_043)
ob_led_init_035 = bpy.data.objects.new('led_init.035', me_sphere_043)
ob_led_init_034 = bpy.data.objects.new('led_init.034', me_sphere_043)
ob_led_init_033 = bpy.data.objects.new('led_init.033', me_sphere_043)
ob_led_init_032 = bpy.data.objects.new('led_init.032', me_sphere_043)
ob_led_init_031 = bpy.data.objects.new('led_init.031', me_sphere_043)
ob_led_init_030 = bpy.data.objects.new('led_init.030', me_sphere_043)
ob_led_init_029 = bpy.data.objects.new('led_init.029', me_sphere_043)
ob_led_init_028 = bpy.data.objects.new('led_init.028', me_sphere_043)
ob_led_init_027 = bpy.data.objects.new('led_init.027', me_sphere_043)
ob_led_init_026 = bpy.data.objects.new('led_init.026', me_sphere_043)
ob_led_init_025 = bpy.data.objects.new('led_init.025', me_sphere_043)
ob_led_init_024 = bpy.data.objects.new('led_init.024', me_sphere_043)
ob_led_init_023 = bpy.data.objects.new('led_init.023', me_sphere_043)
ob_led_init_022 = bpy.data.objects.new('led_init.022', me_sphere_043)
ob_led_init_021 = bpy.data.objects.new('led_init.021', me_sphere_043)
ob_led_init_020 = bpy.data.objects.new('led_init.020', me_sphere_043)
ob_led_init_019 = bpy.data.objects.new('led_init.019', me_sphere_043)
ob_led_init_018 = bpy.data.objects.new('led_init.018', me_sphere_043)
ob_led_init_017 = bpy.data.objects.new('led_init.017', me_sphere_043)
ob_led_init_016 = bpy.data.objects.new('led_init.016', me_sphere_043)
ob_led_init_015 = bpy.data.objects.new('led_init.015', me_sphere_043)
ob_led_init_014 = bpy.data.objects.new('led_init.014', me_sphere_043)
ob_led_init_013 = bpy.data.objects.new('led_init.013', me_sphere_043)
ob_led_init_012 = bpy.data.objects.new('led_init.012', me_sphere_043)
ob_led_init_011 = bpy.data.objects.new('led_init.011', me_sphere_043)
ob_led_init_010 = bpy.data.objects.new('led_init.010', me_sphere_043)
ob_led_init_009 = bpy.data.objects.new('led_init.009', me_sphere_043)
ob_led_init_008 = bpy.data.objects.new('led_init.008', me_sphere_043)
ob_led_init_007 = bpy.data.objects.new('led_init.007', me_sphere_043)
ob_led_init_006 = bpy.data.objects.new('led_init.006', me_sphere_043)
ob_led_init_005 = bpy.data.objects.new('led_init.005', me_sphere_043)
ob_led_init_004 = bpy.data.objects.new('led_init.004', me_sphere_043)
ob_led_init_003 = bpy.data.objects.new('led_init.003', me_sphere_043)
ob_led_init_002 = bpy.data.objects.new('led_init.002', me_sphere_043)
ob_led_init_001 = bpy.data.objects.new('led_init.001', me_sphere_043)
ob_wide_button_init_010 = bpy.data.objects.new('wide_button_init.010', me_cube_226)
ob_wide_button_init_009 = bpy.data.objects.new('wide_button_init.009', me_cube_226)
ob_wide_button_init_008 = bpy.data.objects.new('wide_button_init.008', me_cube_226)
ob_wide_button_init_007 = bpy.data.objects.new('wide_button_init.007', me_cube_226)
ob_wide_button_init_006 = bpy.data.objects.new('wide_button_init.006', me_cube_226)
ob_wide_button_init_005 = bpy.data.objects.new('wide_button_init.005', me_cube_226)
ob_wide_button_init_004 = bpy.data.objects.new('wide_button_init.004', me_cube_226)
ob_wide_button_init_003 = bpy.data.objects.new('wide_button_init.003', me_cube_226)
ob_wide_button_init_002 = bpy.data.objects.new('wide_button_init.002', me_cube_226)
ob_wide_button_init_001 = bpy.data.objects.new('wide_button_init.001', me_cube_226)
ob_small_button_init_031 = bpy.data.objects.new('small_button_init.031', me_cylinder_148)
ob_small_button_init_030 = bpy.data.objects.new('small_button_init.030', me_cylinder_148)
ob_small_button_init_029 = bpy.data.objects.new('small_button_init.029', me_cylinder_148)
ob_small_button_init_028 = bpy.data.objects.new('small_button_init.028', me_cylinder_148)
ob_small_button_init_027 = bpy.data.objects.new('small_button_init.027', me_cylinder_148)
ob_small_button_init_026 = bpy.data.objects.new('small_button_init.026', me_cylinder_148)
ob_small_button_init_025 = bpy.data.objects.new('small_button_init.025', me_cylinder_148)
ob_small_button_init_024 = bpy.data.objects.new('small_button_init.024', me_cylinder_148)
ob_small_button_init_023 = bpy.data.objects.new('small_button_init.023', me_cylinder_148)
ob_small_button_init_022 = bpy.data.objects.new('small_button_init.022', me_cylinder_148)
ob_small_button_init_021 = bpy.data.objects.new('small_button_init.021', me_cylinder_148)
ob_small_button_init_020 = bpy.data.objects.new('small_button_init.020', me_cylinder_148)
ob_small_button_init_019 = bpy.data.objects.new('small_button_init.019', me_cylinder_148)
ob_small_button_init_018 = bpy.data.objects.new('small_button_init.018', me_cylinder_148)
ob_small_button_init_017 = bpy.data.objects.new('small_button_init.017', me_cylinder_148)
ob_small_button_init_016 = bpy.data.objects.new('small_button_init.016', me_cylinder_148)
ob_small_button_init_015 = bpy.data.objects.new('small_button_init.015', me_cylinder_148)
ob_small_button_init_014 = bpy.data.objects.new('small_button_init.014', me_cylinder_148)
ob_small_button_init_013 = bpy.data.objects.new('small_button_init.013', me_cylinder_148)
ob_small_button_init_012 = bpy.data.objects.new('small_button_init.012', me_cylinder_148)
ob_small_button_init_011 = bpy.data.objects.new('small_button_init.011', me_cylinder_148)
ob_small_button_init_010 = bpy.data.objects.new('small_button_init.010', me_cylinder_148)
ob_small_button_init_001 = bpy.data.objects.new('small_button_init.001', me_cylinder_216)
ob_knob_init_019 = bpy.data.objects.new('knob_init.019', me_cylinder_147)
ob_knob_init_018 = bpy.data.objects.new('knob_init.018', me_cylinder_147)
ob_knob_init_009 = bpy.data.objects.new('knob_init.009', me_cylinder_147)
ob_knob_init_008 = bpy.data.objects.new('knob_init.008', me_cylinder_147)
ob_knob_init_007 = bpy.data.objects.new('knob_init.007', me_cylinder_147)
ob_knob_init_006 = bpy.data.objects.new('knob_init.006', me_cylinder_147)
ob_knob_init_005 = bpy.data.objects.new('knob_init.005', me_cylinder_147)
ob_knob_init_004 = bpy.data.objects.new('knob_init.004', me_cylinder_147)
ob_knob_init_003 = bpy.data.objects.new('knob_init.003', me_cylinder_147)
ob_knob_init_001 = bpy.data.objects.new('knob_init.001', me_cylinder_215)
ob_button = bpy.data.objects.new('button', me_cylinder_214)
ob_button_031 = bpy.data.objects.new('button.031', me_cylinder_214)
ob_button_030 = bpy.data.objects.new('button.030', me_cylinder_214)
ob_button_029 = bpy.data.objects.new('button.029', me_cylinder_214)
ob_button_028 = bpy.data.objects.new('button.028', me_cylinder_214)
ob_button_027 = bpy.data.objects.new('button.027', me_cylinder_214)
ob_button_026 = bpy.data.objects.new('button.026', me_cylinder_214)
ob_button_025 = bpy.data.objects.new('button.025', me_cylinder_214)
ob_button_024 = bpy.data.objects.new('button.024', me_cylinder_214)
ob_button_023 = bpy.data.objects.new('button.023', me_cylinder_214)
ob_button_022 = bpy.data.objects.new('button.022', me_cylinder_214)
ob_button_021 = bpy.data.objects.new('button.021', me_cylinder_214)
ob_button_020 = bpy.data.objects.new('button.020', me_cylinder_214)
ob_button_019 = bpy.data.objects.new('button.019', me_cylinder_214)
ob_button_018 = bpy.data.objects.new('button.018', me_cylinder_214)
ob_button_017 = bpy.data.objects.new('button.017', me_cylinder_214)
ob_button_init = bpy.data.objects.new('button_init', me_cylinder_214)
ob_pad = bpy.data.objects.new('pad', me_cube_225)
ob_pad_023 = bpy.data.objects.new('pad.023', me_cube_225)
ob_pad_022 = bpy.data.objects.new('pad.022', me_cube_225)
ob_pad_021 = bpy.data.objects.new('pad.021', me_cube_225)
ob_pad_020 = bpy.data.objects.new('pad.020', me_cube_225)
ob_pad_019 = bpy.data.objects.new('pad.019', me_cube_225)
ob_pad_018 = bpy.data.objects.new('pad.018', me_cube_225)
ob_pad_017 = bpy.data.objects.new('pad.017', me_cube_225)
ob_pad_016 = bpy.data.objects.new('pad.016', me_cube_225)
ob_pad_015 = bpy.data.objects.new('pad.015', me_cube_225)
ob_pad_014 = bpy.data.objects.new('pad.014', me_cube_225)
ob_pad_013 = bpy.data.objects.new('pad.013', me_cube_225)
ob_main_body = bpy.data.objects.new('main_body', me_cube_224)
ob_trace_image_001 = bpy.data.objects.new('trace_image.001', None)
ob_new_object = bpy.data.objects.new('New object', me_new_mesh_006)
ob_kamerka = bpy.data.objects.new('Kamerka', cam_cam_057)
ob_lampicka = bpy.data.objects.new('Lampicka', light_lampa_057)
ob_rytm1_2048x2048 = bpy.data.objects.new('rytm1_2048x2048', me_rytm1_2048x2048_060)

# ---- transforms, parenting, visibility, modifiers, constraints
ob_small_button_init_009.location = (-0.02279, -0.07969, 0.06356)
ob_small_button_init_009.scale = (0.006901, 0.006901, 0.002874)
ob_small_button_init_009.lineart.crease_threshold = 0.0
ob_small_button_init_008.location = (0.06426, 0.02467, 0.06356)
ob_small_button_init_008.scale = (0.006901, 0.006901, 0.002874)
ob_small_button_init_008.lineart.crease_threshold = 0.0
ob_small_button_init_007.location = (0.09666, -0.008485, 0.06356)
ob_small_button_init_007.scale = (0.006901, 0.006901, 0.002874)
ob_small_button_init_007.lineart.crease_threshold = 0.0
ob_small_button_init_006.location = (0.06426, -0.008485, 0.06356)
ob_small_button_init_006.scale = (0.006901, 0.006901, 0.002874)
ob_small_button_init_006.lineart.crease_threshold = 0.0
ob_small_button_init_005.location = (0.03312, -0.008485, 0.06356)
ob_small_button_init_005.scale = (0.006901, 0.006901, 0.002874)
ob_small_button_init_005.lineart.crease_threshold = 0.0
ob_small_button_init_004.location = (-0.011, -0.008485, 0.06356)
ob_small_button_init_004.scale = (0.006901, 0.006901, 0.002874)
ob_small_button_init_004.lineart.crease_threshold = 0.0
ob_small_button_init_003.location = (-0.011, 0.02507, 0.06356)
ob_small_button_init_003.scale = (0.006901, 0.006901, 0.002874)
ob_small_button_init_003.lineart.crease_threshold = 0.0
ob_small_button_init_002.location = (-0.2441, 0.1125, 0.06356)
ob_small_button_init_002.scale = (0.006901, 0.006901, 0.002874)
ob_small_button_init_002.lineart.crease_threshold = 0.0
ob_small_button_init.location = (-0.06888, 0.06, 0.06356)
ob_small_button_init.scale = (0.006901, 0.006901, 0.002874)
ob_small_button_init.lineart.crease_threshold = 0.0
ob_knob_init_017.location = (0.3175, 0.06419, 0.07419)
ob_knob_init_017.scale = (0.009466, 0.009466, 0.01)
ob_knob_init_017.lineart.crease_threshold = 0.0
ob_knob_init_016.location = (0.2642, 0.06419, 0.07419)
ob_knob_init_016.scale = (0.009466, 0.009466, 0.01)
ob_knob_init_016.lineart.crease_threshold = 0.0
ob_knob_init_015.location = (0.2109, 0.06419, 0.07419)
ob_knob_init_015.scale = (0.009466, 0.009466, 0.01)
ob_knob_init_015.lineart.crease_threshold = 0.0
ob_knob_init_014.location = (0.1576, 0.06419, 0.07419)
ob_knob_init_014.scale = (0.009466, 0.009466, 0.01)
ob_knob_init_014.lineart.crease_threshold = 0.0
ob_knob_init_013.location = (0.3175, 0.1142, 0.07419)
ob_knob_init_013.scale = (0.009466, 0.009466, 0.01)
ob_knob_init_013.lineart.crease_threshold = 0.0
ob_knob_init_012.location = (0.2642, 0.1142, 0.07419)
ob_knob_init_012.scale = (0.009466, 0.009466, 0.01)
ob_knob_init_012.lineart.crease_threshold = 0.0
ob_knob_init_011.location = (0.2109, 0.1142, 0.07419)
ob_knob_init_011.scale = (0.009466, 0.009466, 0.01)
ob_knob_init_011.lineart.crease_threshold = 0.0
ob_knob_init_010.location = (0.1576, 0.1142, 0.07419)
ob_knob_init_010.scale = (0.009466, 0.009466, 0.01)
ob_knob_init_010.lineart.crease_threshold = 0.0
ob_knob_init_002.location = (-0.2895, 0.138, 0.07419)
ob_knob_init_002.scale = (0.009466, 0.009466, 0.01)
ob_knob_init_002.lineart.crease_threshold = 0.0
ob_knob_init.location = (-0.07041, 0.1179, 0.07419)
ob_knob_init.scale = (0.009466, 0.009466, 0.015)
ob_knob_init.lineart.crease_threshold = 0.0
ob_button_016.location = (0.265, -0.132, 0.063)
ob_button_016.scale = (0.014, 0.014, 0.0015)
ob_button_016.lineart.crease_threshold = 0.0
ob_button_015.location = (0.2268, -0.132, 0.063)
ob_button_015.scale = (0.014, 0.014, 0.0015)
ob_button_015.lineart.crease_threshold = 0.0
ob_button_014.location = (0.1886, -0.132, 0.063)
ob_button_014.scale = (0.014, 0.014, 0.0015)
ob_button_014.lineart.crease_threshold = 0.0
ob_button_013.location = (0.1504, -0.132, 0.063)
ob_button_013.scale = (0.014, 0.014, 0.0015)
ob_button_013.lineart.crease_threshold = 0.0
ob_button_012.location = (0.1122, -0.132, 0.063)
ob_button_012.scale = (0.014, 0.014, 0.0015)
ob_button_012.lineart.crease_threshold = 0.0
ob_button_011.location = (0.074, -0.132, 0.063)
ob_button_011.scale = (0.014, 0.014, 0.0015)
ob_button_011.lineart.crease_threshold = 0.0
ob_button_010.location = (0.0358, -0.132, 0.063)
ob_button_010.scale = (0.014, 0.014, 0.0015)
ob_button_010.lineart.crease_threshold = 0.0
ob_button_009.location = (-0.0024, -0.132, 0.063)
ob_button_009.scale = (0.014, 0.014, 0.0015)
ob_button_009.lineart.crease_threshold = 0.0
ob_button_008.location = (-0.0406, -0.132, 0.063)
ob_button_008.scale = (0.014, 0.014, 0.0015)
ob_button_008.lineart.crease_threshold = 0.0
ob_button_007.location = (-0.0788, -0.132, 0.063)
ob_button_007.scale = (0.014, 0.014, 0.0015)
ob_button_007.lineart.crease_threshold = 0.0
ob_button_006.location = (-0.117, -0.132, 0.063)
ob_button_006.scale = (0.014, 0.014, 0.0015)
ob_button_006.lineart.crease_threshold = 0.0
ob_button_005.location = (-0.1552, -0.132, 0.063)
ob_button_005.scale = (0.014, 0.014, 0.0015)
ob_button_005.lineart.crease_threshold = 0.0
ob_button_004.location = (-0.1934, -0.132, 0.063)
ob_button_004.scale = (0.014, 0.014, 0.0015)
ob_button_004.lineart.crease_threshold = 0.0
ob_button_003.location = (-0.2316, -0.132, 0.063)
ob_button_003.scale = (0.014, 0.014, 0.0015)
ob_button_003.lineart.crease_threshold = 0.0
ob_button_002.location = (-0.2698, -0.132, 0.063)
ob_button_002.scale = (0.014, 0.014, 0.0015)
ob_button_002.lineart.crease_threshold = 0.0
ob_button_001.location = (-0.308, -0.132, 0.063)
ob_button_001.scale = (0.014, 0.014, 0.0015)
ob_button_001.lineart.crease_threshold = 0.0
ob_button_init_001.location = (-0.308, -0.132, 0.063)
ob_button_init_001.scale = (0.014, 0.014, 0.0015)
ob_button_init_001.lineart.crease_threshold = 0.0
ob_pad_012.location = (-0.1187, -0.05878, 0.06)
ob_pad_012.scale = (0.01778, 0.01778, 0.00508)
ob_pad_012.lineart.crease_threshold = 0.0
ob_pad_011.location = (-0.166, -0.05878, 0.06)
ob_pad_011.scale = (0.01778, 0.01778, 0.00508)
ob_pad_011.lineart.crease_threshold = 0.0
ob_pad_010.location = (-0.2132, -0.05878, 0.06)
ob_pad_010.scale = (0.01778, 0.01778, 0.00508)
ob_pad_010.lineart.crease_threshold = 0.0
ob_pad_009.location = (-0.2605, -0.05878, 0.06)
ob_pad_009.scale = (0.01778, 0.01778, 0.00508)
ob_pad_009.lineart.crease_threshold = 0.0
ob_pad_008.location = (-0.1187, -0.004214, 0.06)
ob_pad_008.scale = (0.01778, 0.01778, 0.00508)
ob_pad_008.lineart.crease_threshold = 0.0
ob_pad_007.location = (-0.166, -0.004214, 0.06)
ob_pad_007.scale = (0.01778, 0.01778, 0.00508)
ob_pad_007.lineart.crease_threshold = 0.0
ob_pad_006.location = (-0.2132, -0.004214, 0.06)
ob_pad_006.scale = (0.01778, 0.01778, 0.00508)
ob_pad_006.lineart.crease_threshold = 0.0
ob_pad_005.location = (-0.2605, -0.004214, 0.06)
ob_pad_005.scale = (0.01778, 0.01778, 0.00508)
ob_pad_005.lineart.crease_threshold = 0.0
ob_pad_004.location = (-0.1187, 0.05035, 0.06)
ob_pad_004.scale = (0.01778, 0.01778, 0.00508)
ob_pad_004.lineart.crease_threshold = 0.0
ob_pad_003.location = (-0.166, 0.05035, 0.06)
ob_pad_003.scale = (0.01778, 0.01778, 0.00508)
ob_pad_003.lineart.crease_threshold = 0.0
ob_pad_002.location = (-0.2132, 0.05035, 0.06)
ob_pad_002.scale = (0.01778, 0.01778, 0.00508)
ob_pad_002.lineart.crease_threshold = 0.0
ob_pad_001.location = (-0.2605, 0.05035, 0.06)
ob_pad_001.scale = (0.01778, 0.01778, 0.00508)
ob_pad_001.lineart.crease_threshold = 0.0
ob_main_body_001.location = (0.0, 0.0, 0.0)
ob_main_body_001.scale = (0.3404, 0.1753, 0.06096)
ob_main_body_001.lineart.crease_threshold = 0.0
ob_trace_image.location = (-0.3796, -0.3792, 0.06103)
ob_trace_image.scale = (0.7582, 0.7582, 0.7582)
ob_trace_image.empty_display_type = 'IMAGE'
ob_trace_image.empty_image_offset = (0.0, 0.0)
ob_trace_image.color = (1.0, 1.0, 1.0, 0.3041)
ob_trace_image.lineart.crease_threshold = 0.0
ob_led_init_041.location = (-0.1299, 0.1326, 0.06096)
ob_led_init_041.scale = (0.002875, 0.002875, 0.002875)
ob_led_init_041.lineart.crease_threshold = 0.0
ob_led_init_040.location = (-0.1583, 0.1326, 0.06096)
ob_led_init_040.scale = (0.002875, 0.002875, 0.002875)
ob_led_init_040.lineart.crease_threshold = 0.0
ob_led_init_039.location = (-0.1868, 0.1326, 0.06096)
ob_led_init_039.scale = (0.002875, 0.002875, 0.002875)
ob_led_init_039.lineart.crease_threshold = 0.0
ob_led_init_038.location = (-0.2153, 0.1326, 0.06096)
ob_led_init_038.scale = (0.002875, 0.002875, 0.002875)
ob_led_init_038.lineart.crease_threshold = 0.0
ob_led_init_037.location = (-0.2438, 0.1326, 0.06096)
ob_led_init_037.scale = (0.002875, 0.002875, 0.002875)
ob_led_init_037.lineart.crease_threshold = 0.0
ob_led_init_036.location = (0.301, 0.0284, 0.06096)
ob_led_init_036.scale = (0.002875, 0.002875, 0.002875)
ob_led_init_036.lineart.crease_threshold = 0.0
ob_led_init_035.location = (0.273, 0.0284, 0.06096)
ob_led_init_035.scale = (0.002875, 0.002875, 0.002875)
ob_led_init_035.lineart.crease_threshold = 0.0
ob_led_init_034.location = (0.245, 0.0284, 0.06096)
ob_led_init_034.scale = (0.002875, 0.002875, 0.002875)
ob_led_init_034.lineart.crease_threshold = 0.0
ob_led_init_033.location = (0.217, 0.0284, 0.06096)
ob_led_init_033.scale = (0.002875, 0.002875, 0.002875)
ob_led_init_033.lineart.crease_threshold = 0.0
ob_led_init_032.location = (0.189, 0.0284, 0.06096)
ob_led_init_032.scale = (0.002875, 0.002875, 0.002875)
ob_led_init_032.lineart.crease_threshold = 0.0
ob_led_init_031.location = (0.161, 0.0284, 0.06096)
ob_led_init_031.scale = (0.002875, 0.002875, 0.002875)
ob_led_init_031.lineart.crease_threshold = 0.0
ob_led_init_030.location = (0.3178, -0.1113, 0.06096)
ob_led_init_030.scale = (0.002875, 0.002875, 0.002875)
ob_led_init_030.lineart.crease_threshold = 0.0
ob_led_init_029.location = (0.3067, -0.1113, 0.06096)
ob_led_init_029.scale = (0.002875, 0.002875, 0.002875)
ob_led_init_029.lineart.crease_threshold = 0.0
ob_led_init_028.location = (0.2955, -0.1113, 0.06096)
ob_led_init_028.scale = (0.002875, 0.002875, 0.002875)
ob_led_init_028.lineart.crease_threshold = 0.0
ob_led_init_027.location = (0.2843, -0.1113, 0.06096)
ob_led_init_027.scale = (0.002875, 0.002875, 0.002875)
ob_led_init_027.lineart.crease_threshold = 0.0
ob_led_init_026.location = (0.2632, -0.1073, 0.06096)
ob_led_init_026.scale = (0.002875, 0.002875, 0.002875)
ob_led_init_026.lineart.crease_threshold = 0.0
ob_led_init_025.location = (0.2252, -0.1073, 0.06096)
ob_led_init_025.scale = (0.002875, 0.002875, 0.002875)
ob_led_init_025.lineart.crease_threshold = 0.0
ob_led_init_024.location = (0.1872, -0.1073, 0.06096)
ob_led_init_024.scale = (0.002875, 0.002875, 0.002875)
ob_led_init_024.lineart.crease_threshold = 0.0
ob_led_init_023.location = (0.1492, -0.1073, 0.06096)
ob_led_init_023.scale = (0.002875, 0.002875, 0.002875)
ob_led_init_023.lineart.crease_threshold = 0.0
ob_led_init_022.location = (0.1112, -0.1073, 0.06096)
ob_led_init_022.scale = (0.002875, 0.002875, 0.002875)
ob_led_init_022.lineart.crease_threshold = 0.0
ob_led_init_021.location = (0.07316, -0.1073, 0.06096)
ob_led_init_021.scale = (0.002875, 0.002875, 0.002875)
ob_led_init_021.lineart.crease_threshold = 0.0
ob_led_init_020.location = (0.03517, -0.1073, 0.06096)
ob_led_init_020.scale = (0.002875, 0.002875, 0.002875)
ob_led_init_020.lineart.crease_threshold = 0.0
ob_led_init_019.location = (-0.002835, -0.1073, 0.06096)
ob_led_init_019.scale = (0.002875, 0.002875, 0.002875)
ob_led_init_019.lineart.crease_threshold = 0.0
ob_led_init_018.location = (-0.04084, -0.1073, 0.06096)
ob_led_init_018.scale = (0.002875, 0.002875, 0.002875)
ob_led_init_018.lineart.crease_threshold = 0.0
ob_led_init_017.location = (-0.07884, -0.1073, 0.06096)
ob_led_init_017.scale = (0.002875, 0.002875, 0.002875)
ob_led_init_017.lineart.crease_threshold = 0.0
ob_led_init_016.location = (-0.1168, -0.1073, 0.06096)
ob_led_init_016.scale = (0.002875, 0.002875, 0.002875)
ob_led_init_016.lineart.crease_threshold = 0.0
ob_led_init_015.location = (-0.1548, -0.1073, 0.06096)
ob_led_init_015.scale = (0.002875, 0.002875, 0.002875)
ob_led_init_015.lineart.crease_threshold = 0.0
ob_led_init_014.location = (-0.1928, -0.1073, 0.06096)
ob_led_init_014.scale = (0.002875, 0.002875, 0.002875)
ob_led_init_014.lineart.crease_threshold = 0.0
ob_led_init_013.location = (-0.2308, -0.1073, 0.06096)
ob_led_init_013.scale = (0.002875, 0.002875, 0.002875)
ob_led_init_013.lineart.crease_threshold = 0.0
ob_led_init_012.location = (-0.2688, -0.1073, 0.06096)
ob_led_init_012.scale = (0.002875, 0.002875, 0.002875)
ob_led_init_012.lineart.crease_threshold = 0.0
ob_led_init_011.location = (-0.3068, -0.1073, 0.06096)
ob_led_init_011.scale = (0.002875, 0.002875, 0.002875)
ob_led_init_011.lineart.crease_threshold = 0.0
ob_led_init_010.location = (0.07208, -0.06229, 0.06096)
ob_led_init_010.scale = (0.002875, 0.002875, 0.002875)
ob_led_init_010.lineart.crease_threshold = 0.0
ob_led_init_009.location = (0.04021, -0.06229, 0.06096)
ob_led_init_009.scale = (0.002875, 0.002875, 0.002875)
ob_led_init_009.lineart.crease_threshold = 0.0
ob_led_init_008.location = (0.008351, -0.06229, 0.06096)
ob_led_init_008.scale = (0.002875, 0.002875, 0.002875)
ob_led_init_008.lineart.crease_threshold = 0.0
ob_led_init_007.location = (-0.02351, -0.06229, 0.06096)
ob_led_init_007.scale = (0.002875, 0.002875, 0.002875)
ob_led_init_007.lineart.crease_threshold = 0.0
ob_led_init_006.location = (0.3056, -0.03977, 0.06096)
ob_led_init_006.scale = (0.002875, 0.002875, 0.002875)
ob_led_init_006.lineart.crease_threshold = 0.0
ob_led_init_005.location = (0.267, -0.03977, 0.06096)
ob_led_init_005.scale = (0.002875, 0.002875, 0.002875)
ob_led_init_005.lineart.crease_threshold = 0.0
ob_led_init_004.location = (0.0839, -0.05141, 0.06096)
ob_led_init_004.scale = (0.002875, 0.002875, 0.002875)
ob_led_init_004.lineart.crease_threshold = 0.0
ob_led_init_003.location = (-0.06819, 0.08012, 0.06096)
ob_led_init_003.scale = (0.002875, 0.002875, 0.002875)
ob_led_init_003.lineart.crease_threshold = 0.0
ob_led_init_002.location = (0.0839, -0.04, 0.06096)
ob_led_init_002.scale = (0.002875, 0.002875, 0.002875)
ob_led_init_002.lineart.crease_threshold = 0.0
ob_led_init_001.location = (0.1355, -0.03977, 0.06096)
ob_led_init_001.scale = (0.002875, 0.002875, 0.002875)
ob_led_init_001.lineart.crease_threshold = 0.0
ob_wide_button_init_010.location = (0.3018, -0.1324, 0.06269)
ob_wide_button_init_010.scale = (0.01185, 0.004849, 0.00229)
ob_wide_button_init_010.lineart.crease_threshold = 0.0
ob_wide_button_init_009.location = (0.3054, -0.06135, 0.06269)
ob_wide_button_init_009.scale = (0.01185, 0.004849, 0.00229)
ob_wide_button_init_009.lineart.crease_threshold = 0.0
ob_wide_button_init_008.location = (0.2685, -0.06135, 0.06269)
ob_wide_button_init_008.scale = (0.01185, 0.004849, 0.00229)
ob_wide_button_init_008.lineart.crease_threshold = 0.0
ob_wide_button_init_007.location = (0.2112, -0.06135, 0.06269)
ob_wide_button_init_007.scale = (0.01185, 0.004849, 0.00229)
ob_wide_button_init_007.lineart.crease_threshold = 0.0
ob_wide_button_init_006.location = (0.1733, -0.06135, 0.06269)
ob_wide_button_init_006.scale = (0.01185, 0.004849, 0.00229)
ob_wide_button_init_006.lineart.crease_threshold = 0.0
ob_wide_button_init_005.location = (0.135, -0.06135, 0.06269)
ob_wide_button_init_005.scale = (0.01185, 0.004849, 0.00229)
ob_wide_button_init_005.lineart.crease_threshold = 0.0
ob_wide_button_init_004.location = (-0.3123, 0.05202, 0.06269)
ob_wide_button_init_004.scale = (0.01185, 0.004849, 0.00229)
ob_wide_button_init_004.lineart.crease_threshold = 0.0
ob_wide_button_init_003.location = (-0.3123, -0.004328, 0.06269)
ob_wide_button_init_003.scale = (0.01185, 0.004849, 0.00229)
ob_wide_button_init_003.lineart.crease_threshold = 0.0
ob_wide_button_init_002.location = (-0.3123, -0.06067, 0.06269)
ob_wide_button_init_002.scale = (0.01185, 0.004849, 0.00229)
ob_wide_button_init_002.lineart.crease_threshold = 0.0
ob_wide_button_init_001.location = (-0.06153, -0.04661, 0.06269)
ob_wide_button_init_001.scale = (0.01185, 0.004849, 0.00229)
ob_wide_button_init_001.lineart.crease_threshold = 0.0
ob_small_button_init_031.location = (0.3024, 0.008335, 0.06356)
ob_small_button_init_031.scale = (0.006901, 0.006901, 0.002874)
ob_small_button_init_031.lineart.crease_threshold = 0.0
ob_small_button_init_030.location = (0.2744, 0.008335, 0.06356)
ob_small_button_init_030.scale = (0.006901, 0.006901, 0.002874)
ob_small_button_init_030.lineart.crease_threshold = 0.0
ob_small_button_init_029.location = (0.2464, 0.008335, 0.06356)
ob_small_button_init_029.scale = (0.006901, 0.006901, 0.002874)
ob_small_button_init_029.lineart.crease_threshold = 0.0
ob_small_button_init_028.location = (0.2184, 0.008335, 0.06356)
ob_small_button_init_028.scale = (0.006901, 0.006901, 0.002874)
ob_small_button_init_028.lineart.crease_threshold = 0.0
ob_small_button_init_027.location = (0.1904, 0.008335, 0.06356)
ob_small_button_init_027.scale = (0.006901, 0.006901, 0.002874)
ob_small_button_init_027.lineart.crease_threshold = 0.0
ob_small_button_init_026.location = (0.1624, 0.008335, 0.06356)
ob_small_button_init_026.scale = (0.006901, 0.006901, 0.002874)
ob_small_button_init_026.lineart.crease_threshold = 0.0
ob_small_button_init_025.location = (0.07261, -0.07969, 0.06356)
ob_small_button_init_025.scale = (0.006901, 0.006901, 0.002874)
ob_small_button_init_025.lineart.crease_threshold = 0.0
ob_small_button_init_024.location = (0.04081, -0.07969, 0.06356)
ob_small_button_init_024.scale = (0.006901, 0.006901, 0.002874)
ob_small_button_init_024.lineart.crease_threshold = 0.0
ob_small_button_init_023.location = (0.009008, -0.07969, 0.06356)
ob_small_button_init_023.scale = (0.006901, 0.006901, 0.002874)
ob_small_button_init_023.lineart.crease_threshold = 0.0
ob_small_button_init_022.location = (-0.02279, -0.07969, 0.06356)
ob_small_button_init_022.scale = (0.006901, 0.006901, 0.002874)
ob_small_button_init_022.lineart.crease_threshold = 0.0
ob_small_button_init_021.location = (-0.1329, 0.1125, 0.06356)
ob_small_button_init_021.scale = (0.006901, 0.006901, 0.002874)
ob_small_button_init_021.lineart.crease_threshold = 0.0
ob_small_button_init_020.location = (-0.1607, 0.1125, 0.06356)
ob_small_button_init_020.scale = (0.006901, 0.006901, 0.002874)
ob_small_button_init_020.lineart.crease_threshold = 0.0
ob_small_button_init_019.location = (-0.1885, 0.1125, 0.06356)
ob_small_button_init_019.scale = (0.006901, 0.006901, 0.002874)
ob_small_button_init_019.lineart.crease_threshold = 0.0
ob_small_button_init_018.location = (-0.2163, 0.1125, 0.06356)
ob_small_button_init_018.scale = (0.006901, 0.006901, 0.002874)
ob_small_button_init_018.lineart.crease_threshold = 0.0
ob_small_button_init_017.location = (-0.2441, 0.1125, 0.06356)
ob_small_button_init_017.scale = (0.006901, 0.006901, 0.002874)
ob_small_button_init_017.lineart.crease_threshold = 0.0
ob_small_button_init_016.location = (0.06426, 0.02467, 0.06356)
ob_small_button_init_016.scale = (0.006901, 0.006901, 0.002874)
ob_small_button_init_016.lineart.crease_threshold = 0.0
ob_small_button_init_015.location = (0.09666, -0.008485, 0.06356)
ob_small_button_init_015.scale = (0.006901, 0.006901, 0.002874)
ob_small_button_init_015.lineart.crease_threshold = 0.0
ob_small_button_init_014.location = (0.06426, -0.008485, 0.06356)
ob_small_button_init_014.scale = (0.006901, 0.006901, 0.002874)
ob_small_button_init_014.lineart.crease_threshold = 0.0
ob_small_button_init_013.location = (0.03312, -0.008485, 0.06356)
ob_small_button_init_013.scale = (0.006901, 0.006901, 0.002874)
ob_small_button_init_013.lineart.crease_threshold = 0.0
ob_small_button_init_012.location = (-0.011, -0.008485, 0.06356)
ob_small_button_init_012.scale = (0.006901, 0.006901, 0.002874)
ob_small_button_init_012.lineart.crease_threshold = 0.0
ob_small_button_init_011.location = (-0.011, 0.02507, 0.06356)
ob_small_button_init_011.scale = (0.006901, 0.006901, 0.002874)
ob_small_button_init_011.lineart.crease_threshold = 0.0
ob_small_button_init_010.location = (-0.06888, 0.06, 0.06356)
ob_small_button_init_010.scale = (0.006901, 0.006901, 0.002874)
ob_small_button_init_010.lineart.crease_threshold = 0.0
ob_small_button_init_001.location = (0.0, 0.0, 0.0)
ob_small_button_init_001.scale = (0.006901, 0.006901, 0.002874)
ob_small_button_init_001.lineart.crease_threshold = 0.0
ob_knob_init_019.location = (0.3175, 0.06419, 0.07419)
ob_knob_init_019.scale = (0.009466, 0.009466, 0.015)
ob_knob_init_019.lineart.crease_threshold = 0.0
ob_knob_init_018.location = (0.2642, 0.06419, 0.07419)
ob_knob_init_018.scale = (0.009466, 0.009466, 0.015)
ob_knob_init_018.lineart.crease_threshold = 0.0
ob_knob_init_009.location = (0.2109, 0.06419, 0.07419)
ob_knob_init_009.scale = (0.009466, 0.009466, 0.015)
ob_knob_init_009.lineart.crease_threshold = 0.0
ob_knob_init_008.location = (0.1576, 0.06419, 0.07419)
ob_knob_init_008.scale = (0.009466, 0.009466, 0.015)
ob_knob_init_008.lineart.crease_threshold = 0.0
ob_knob_init_007.location = (0.3175, 0.1142, 0.07419)
ob_knob_init_007.scale = (0.009466, 0.009466, 0.015)
ob_knob_init_007.lineart.crease_threshold = 0.0
ob_knob_init_006.location = (0.2642, 0.1142, 0.07419)
ob_knob_init_006.scale = (0.009466, 0.009466, 0.015)
ob_knob_init_006.lineart.crease_threshold = 0.0
ob_knob_init_005.location = (0.2109, 0.1142, 0.07419)
ob_knob_init_005.scale = (0.009466, 0.009466, 0.015)
ob_knob_init_005.lineart.crease_threshold = 0.0
ob_knob_init_004.location = (0.1576, 0.1142, 0.07419)
ob_knob_init_004.scale = (0.009466, 0.009466, 0.015)
ob_knob_init_004.lineart.crease_threshold = 0.0
ob_knob_init_003.location = (-0.2895, 0.138, 0.07419)
ob_knob_init_003.scale = (0.009466, 0.009466, 0.015)
ob_knob_init_003.lineart.crease_threshold = 0.0
ob_knob_init_001.location = (-0.07041, 0.1179, 0.07419)
ob_knob_init_001.scale = (0.009466, 0.009466, 0.015)
ob_knob_init_001.lineart.crease_threshold = 0.0
ob_button.location = (0.265, -0.132, 0.063)
ob_button.scale = (0.014, 0.014, 0.0015)
ob_button.lineart.crease_threshold = 0.0
ob_button_031.location = (0.2268, -0.132, 0.063)
ob_button_031.scale = (0.014, 0.014, 0.0015)
ob_button_031.lineart.crease_threshold = 0.0
ob_button_030.location = (0.1886, -0.132, 0.063)
ob_button_030.scale = (0.014, 0.014, 0.0015)
ob_button_030.lineart.crease_threshold = 0.0
ob_button_029.location = (0.1504, -0.132, 0.063)
ob_button_029.scale = (0.014, 0.014, 0.0015)
ob_button_029.lineart.crease_threshold = 0.0
ob_button_028.location = (0.1122, -0.132, 0.063)
ob_button_028.scale = (0.014, 0.014, 0.0015)
ob_button_028.lineart.crease_threshold = 0.0
ob_button_027.location = (0.074, -0.132, 0.063)
ob_button_027.scale = (0.014, 0.014, 0.0015)
ob_button_027.lineart.crease_threshold = 0.0
ob_button_026.location = (0.0358, -0.132, 0.063)
ob_button_026.scale = (0.014, 0.014, 0.0015)
ob_button_026.lineart.crease_threshold = 0.0
ob_button_025.location = (-0.0024, -0.132, 0.063)
ob_button_025.scale = (0.014, 0.014, 0.0015)
ob_button_025.lineart.crease_threshold = 0.0
ob_button_024.location = (-0.0406, -0.132, 0.063)
ob_button_024.scale = (0.014, 0.014, 0.0015)
ob_button_024.lineart.crease_threshold = 0.0
ob_button_023.location = (-0.0788, -0.132, 0.063)
ob_button_023.scale = (0.014, 0.014, 0.0015)
ob_button_023.lineart.crease_threshold = 0.0
ob_button_022.location = (-0.117, -0.132, 0.063)
ob_button_022.scale = (0.014, 0.014, 0.0015)
ob_button_022.lineart.crease_threshold = 0.0
ob_button_021.location = (-0.1552, -0.132, 0.063)
ob_button_021.scale = (0.014, 0.014, 0.0015)
ob_button_021.lineart.crease_threshold = 0.0
ob_button_020.location = (-0.1934, -0.132, 0.063)
ob_button_020.scale = (0.014, 0.014, 0.0015)
ob_button_020.lineart.crease_threshold = 0.0
ob_button_019.location = (-0.2316, -0.132, 0.063)
ob_button_019.scale = (0.014, 0.014, 0.0015)
ob_button_019.lineart.crease_threshold = 0.0
ob_button_018.location = (-0.2698, -0.132, 0.063)
ob_button_018.scale = (0.014, 0.014, 0.0015)
ob_button_018.lineart.crease_threshold = 0.0
ob_button_017.location = (-0.308, -0.132, 0.063)
ob_button_017.scale = (0.014, 0.014, 0.0015)
ob_button_017.lineart.crease_threshold = 0.0
ob_button_init.location = (-0.308, -0.132, 0.063)
ob_button_init.scale = (0.014, 0.014, 0.0015)
ob_button_init.lineart.crease_threshold = 0.0
ob_pad.location = (-0.1187, -0.05878, 0.06)
ob_pad.scale = (0.01778, 0.01778, 0.00508)
ob_pad.lineart.crease_threshold = 0.0
ob_pad_023.location = (-0.166, -0.05878, 0.06)
ob_pad_023.scale = (0.01778, 0.01778, 0.00508)
ob_pad_023.lineart.crease_threshold = 0.0
ob_pad_022.location = (-0.2132, -0.05878, 0.06)
ob_pad_022.scale = (0.01778, 0.01778, 0.00508)
ob_pad_022.lineart.crease_threshold = 0.0
ob_pad_021.location = (-0.2605, -0.05878, 0.06)
ob_pad_021.scale = (0.01778, 0.01778, 0.00508)
ob_pad_021.lineart.crease_threshold = 0.0
ob_pad_020.location = (-0.1187, -0.004214, 0.06)
ob_pad_020.scale = (0.01778, 0.01778, 0.00508)
ob_pad_020.lineart.crease_threshold = 0.0
ob_pad_019.location = (-0.166, -0.004214, 0.06)
ob_pad_019.scale = (0.01778, 0.01778, 0.00508)
ob_pad_019.lineart.crease_threshold = 0.0
ob_pad_018.location = (-0.2132, -0.004214, 0.06)
ob_pad_018.scale = (0.01778, 0.01778, 0.00508)
ob_pad_018.lineart.crease_threshold = 0.0
ob_pad_017.location = (-0.2605, -0.004214, 0.06)
ob_pad_017.scale = (0.01778, 0.01778, 0.00508)
ob_pad_017.lineart.crease_threshold = 0.0
ob_pad_016.location = (-0.1187, 0.05035, 0.06)
ob_pad_016.scale = (0.01778, 0.01778, 0.00508)
ob_pad_016.lineart.crease_threshold = 0.0
ob_pad_015.location = (-0.166, 0.05035, 0.06)
ob_pad_015.scale = (0.01778, 0.01778, 0.00508)
ob_pad_015.lineart.crease_threshold = 0.0
ob_pad_014.location = (-0.2132, 0.05035, 0.06)
ob_pad_014.scale = (0.01778, 0.01778, 0.00508)
ob_pad_014.lineart.crease_threshold = 0.0
ob_pad_013.location = (-0.2605, 0.05035, 0.06)
ob_pad_013.scale = (0.01778, 0.01778, 0.00508)
ob_pad_013.lineart.crease_threshold = 0.0
ob_main_body.location = (0.0, 0.0, 0.0)
ob_main_body.scale = (0.3404, 0.1753, 0.06096)
ob_main_body.lineart.crease_threshold = 0.0
ob_trace_image_001.location = (-0.3403, -0.1779, 0.06103)
ob_trace_image_001.scale = (0.6811, 0.6856, 0.6856)
ob_trace_image_001.empty_display_type = 'IMAGE'
ob_trace_image_001.empty_image_offset = (0.0, 0.0)
ob_trace_image_001.color = (1.0, 1.0, 1.0, 0.3041)
ob_trace_image_001.lineart.crease_threshold = 0.0
ob_new_object.location = (0.0, 0.0, 0.0)
ob_new_object.lineart.crease_threshold = 0.0
ob_kamerka.location = (0.0, 0.0, 0.9)
ob_kamerka.rotation_euler = (68.98, -8e-06, -26.07)
ob_kamerka.lineart.crease_threshold = 0.0
ob_lampicka.location = (0.08805, 0.07137, 2.277)
ob_lampicka.lineart.crease_threshold = 0.0
ob_rytm1_2048x2048.location = (-0.002387, 0.001423, 0.06183)
ob_rytm1_2048x2048.scale = (0.3539, 0.3563, 0.3563)
ob_rytm1_2048x2048.lineart.crease_threshold = 0.0

# ---- collection membership
col_collection_1.objects.link(ob_small_button_init_009)
col_collection_1.objects.link(ob_small_button_init_008)
col_collection_1.objects.link(ob_small_button_init_007)
col_collection_1.objects.link(ob_small_button_init_006)
col_collection_1.objects.link(ob_small_button_init_005)
col_collection_1.objects.link(ob_small_button_init_004)
col_collection_1.objects.link(ob_small_button_init_003)
col_collection_1.objects.link(ob_small_button_init_002)
col_collection_1.objects.link(ob_small_button_init)
col_collection_1.objects.link(ob_knob_init_017)
col_collection_1.objects.link(ob_knob_init_016)
col_collection_1.objects.link(ob_knob_init_015)
col_collection_1.objects.link(ob_knob_init_014)
col_collection_1.objects.link(ob_knob_init_013)
col_collection_1.objects.link(ob_knob_init_012)
col_collection_1.objects.link(ob_knob_init_011)
col_collection_1.objects.link(ob_knob_init_010)
col_collection_1.objects.link(ob_knob_init_002)
col_collection_1.objects.link(ob_knob_init)
col_collection_1.objects.link(ob_button_016)
col_collection_1.objects.link(ob_button_015)
col_collection_1.objects.link(ob_button_014)
col_collection_1.objects.link(ob_button_013)
col_collection_1.objects.link(ob_button_012)
col_collection_1.objects.link(ob_button_011)
col_collection_1.objects.link(ob_button_010)
col_collection_1.objects.link(ob_button_009)
col_collection_1.objects.link(ob_button_008)
col_collection_1.objects.link(ob_button_007)
col_collection_1.objects.link(ob_button_006)
col_collection_1.objects.link(ob_button_005)
col_collection_1.objects.link(ob_button_004)
col_collection_1.objects.link(ob_button_003)
col_collection_1.objects.link(ob_button_002)
col_collection_1.objects.link(ob_button_001)
col_collection_1.objects.link(ob_button_init_001)
col_collection_1.objects.link(ob_pad_012)
col_collection_1.objects.link(ob_pad_011)
col_collection_1.objects.link(ob_pad_010)
col_collection_1.objects.link(ob_pad_009)
col_collection_1.objects.link(ob_pad_008)
col_collection_1.objects.link(ob_pad_007)
col_collection_1.objects.link(ob_pad_006)
col_collection_1.objects.link(ob_pad_005)
col_collection_1.objects.link(ob_pad_004)
col_collection_1.objects.link(ob_pad_003)
col_collection_1.objects.link(ob_pad_002)
col_collection_1.objects.link(ob_pad_001)
col_collection_1.objects.link(ob_main_body_001)
col_collection_1.objects.link(ob_trace_image)
col_collection_2.objects.link(ob_led_init_041)
col_collection_2.objects.link(ob_led_init_040)
col_collection_2.objects.link(ob_led_init_039)
col_collection_2.objects.link(ob_led_init_038)
col_collection_2.objects.link(ob_led_init_037)
col_collection_2.objects.link(ob_led_init_036)
col_collection_2.objects.link(ob_led_init_035)
col_collection_2.objects.link(ob_led_init_034)
col_collection_2.objects.link(ob_led_init_033)
col_collection_2.objects.link(ob_led_init_032)
col_collection_2.objects.link(ob_led_init_031)
col_collection_2.objects.link(ob_led_init_030)
col_collection_2.objects.link(ob_led_init_029)
col_collection_2.objects.link(ob_led_init_028)
col_collection_2.objects.link(ob_led_init_027)
col_collection_2.objects.link(ob_led_init_026)
col_collection_2.objects.link(ob_led_init_025)
col_collection_2.objects.link(ob_led_init_024)
col_collection_2.objects.link(ob_led_init_023)
col_collection_2.objects.link(ob_led_init_022)
col_collection_2.objects.link(ob_led_init_021)
col_collection_2.objects.link(ob_led_init_020)
col_collection_2.objects.link(ob_led_init_019)
col_collection_2.objects.link(ob_led_init_018)
col_collection_2.objects.link(ob_led_init_017)
col_collection_2.objects.link(ob_led_init_016)
col_collection_2.objects.link(ob_led_init_015)
col_collection_2.objects.link(ob_led_init_014)
col_collection_2.objects.link(ob_led_init_013)
col_collection_2.objects.link(ob_led_init_012)
col_collection_2.objects.link(ob_led_init_011)
col_collection_2.objects.link(ob_led_init_010)
col_collection_2.objects.link(ob_led_init_009)
col_collection_2.objects.link(ob_led_init_008)
col_collection_2.objects.link(ob_led_init_007)
col_collection_2.objects.link(ob_led_init_006)
col_collection_2.objects.link(ob_led_init_005)
col_collection_2.objects.link(ob_led_init_004)
col_collection_2.objects.link(ob_led_init_003)
col_collection_2.objects.link(ob_led_init_002)
col_collection_2.objects.link(ob_led_init_001)
col_collection_2.objects.link(ob_wide_button_init_010)
col_collection_2.objects.link(ob_wide_button_init_009)
col_collection_2.objects.link(ob_wide_button_init_008)
col_collection_2.objects.link(ob_wide_button_init_007)
col_collection_2.objects.link(ob_wide_button_init_006)
col_collection_2.objects.link(ob_wide_button_init_005)
col_collection_2.objects.link(ob_wide_button_init_004)
col_collection_2.objects.link(ob_wide_button_init_003)
col_collection_2.objects.link(ob_wide_button_init_002)
col_collection_2.objects.link(ob_wide_button_init_001)
col_collection_2.objects.link(ob_small_button_init_031)
col_collection_2.objects.link(ob_small_button_init_030)
col_collection_2.objects.link(ob_small_button_init_029)
col_collection_2.objects.link(ob_small_button_init_028)
col_collection_2.objects.link(ob_small_button_init_027)
col_collection_2.objects.link(ob_small_button_init_026)
col_collection_2.objects.link(ob_small_button_init_025)
col_collection_2.objects.link(ob_small_button_init_024)
col_collection_2.objects.link(ob_small_button_init_023)
col_collection_2.objects.link(ob_small_button_init_022)
col_collection_2.objects.link(ob_small_button_init_021)
col_collection_2.objects.link(ob_small_button_init_020)
col_collection_2.objects.link(ob_small_button_init_019)
col_collection_2.objects.link(ob_small_button_init_018)
col_collection_2.objects.link(ob_small_button_init_017)
col_collection_2.objects.link(ob_small_button_init_016)
col_collection_2.objects.link(ob_small_button_init_015)
col_collection_2.objects.link(ob_small_button_init_014)
col_collection_2.objects.link(ob_small_button_init_013)
col_collection_2.objects.link(ob_small_button_init_012)
col_collection_2.objects.link(ob_small_button_init_011)
col_collection_2.objects.link(ob_small_button_init_010)
col_collection_2.objects.link(ob_small_button_init_001)
col_collection_2.objects.link(ob_knob_init_019)
col_collection_2.objects.link(ob_knob_init_018)
col_collection_2.objects.link(ob_knob_init_009)
col_collection_2.objects.link(ob_knob_init_008)
col_collection_2.objects.link(ob_knob_init_007)
col_collection_2.objects.link(ob_knob_init_006)
col_collection_2.objects.link(ob_knob_init_005)
col_collection_2.objects.link(ob_knob_init_004)
col_collection_2.objects.link(ob_knob_init_003)
col_collection_2.objects.link(ob_knob_init_001)
col_collection_2.objects.link(ob_button)
col_collection_2.objects.link(ob_button_031)
col_collection_2.objects.link(ob_button_030)
col_collection_2.objects.link(ob_button_029)
col_collection_2.objects.link(ob_button_028)
col_collection_2.objects.link(ob_button_027)
col_collection_2.objects.link(ob_button_026)
col_collection_2.objects.link(ob_button_025)
col_collection_2.objects.link(ob_button_024)
col_collection_2.objects.link(ob_button_023)
col_collection_2.objects.link(ob_button_022)
col_collection_2.objects.link(ob_button_021)
col_collection_2.objects.link(ob_button_020)
col_collection_2.objects.link(ob_button_019)
col_collection_2.objects.link(ob_button_018)
col_collection_2.objects.link(ob_button_017)
col_collection_2.objects.link(ob_button_init)
col_collection_2.objects.link(ob_pad)
col_collection_2.objects.link(ob_pad_023)
col_collection_2.objects.link(ob_pad_022)
col_collection_2.objects.link(ob_pad_021)
col_collection_2.objects.link(ob_pad_020)
col_collection_2.objects.link(ob_pad_019)
col_collection_2.objects.link(ob_pad_018)
col_collection_2.objects.link(ob_pad_017)
col_collection_2.objects.link(ob_pad_016)
col_collection_2.objects.link(ob_pad_015)
col_collection_2.objects.link(ob_pad_014)
col_collection_2.objects.link(ob_pad_013)
col_collection_2.objects.link(ob_main_body)
col_collection_2.objects.link(ob_trace_image_001)
col_collection_2.objects.link(ob_new_object)
col_collection_2.objects.link(ob_kamerka)
col_collection_2.objects.link(ob_lampicka)
col_collection_2.objects.link(ob_rytm1_2048x2048)

# ---- scene / render settings (as saved in the file)
scene.camera = ob_kamerka
scene.frame_start = 1; scene.frame_end = 250; scene.frame_set(78)
scene.render.engine = 'CYCLES'
scene.render.resolution_percentage = 50
scene.render.dither_intensity = 0.0
scene.cycles.use_denoising = False
scene.cycles.samples = 128
scene.cycles.sampling_pattern = 'TABULATED_SOBOL'
scene.cycles.use_adaptive_sampling = False
scene.cycles.use_light_tree = False
scene.cycles.blur_glossy = 0.0
scene.cycles.sample_clamp_indirect = 0.0
scene.view_settings.view_transform = 'Standard'
bpy.context.view_layer.update()

